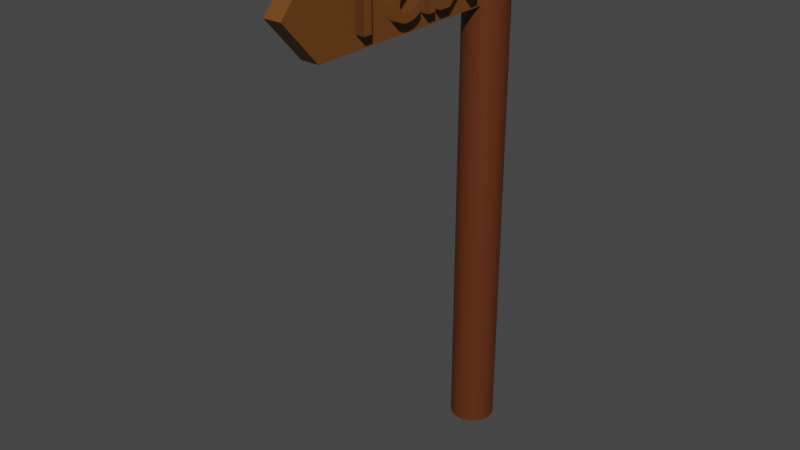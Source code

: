 # Source: untitled.blend  (saved by Blender 3.0.42; exported with 4.5.12 LTS)
import bpy
from mathutils import Matrix  # noqa: F401  (used for matrix-valued properties, if any)

bpy.ops.wm.read_factory_settings(use_empty=True)
scene = bpy.context.scene
scene.name = 'Scene'

# ---- collections
col_collection = bpy.data.collections.new('Collection'); scene.collection.children.link(col_collection)

# ---- materials (node trees are filled in below, after node groups)
mat_material_003 = bpy.data.materials.new('Material.003')
mat_material_003.use_transparent_shadow = False
mat_material_002 = bpy.data.materials.new('Material.002')
mat_material_002.use_transparent_shadow = False

# ---- material node trees
mat_material_003.use_nodes = True; mat_material_003.node_tree.nodes.clear()
_N = mat_material_003.node_tree.nodes; _L = mat_material_003.node_tree.links
n0 = _N.new('ShaderNodeBsdfPrincipled'); n0.name = 'Principled BSDF'; n0.location = (10, 300)
n0.distribution = 'GGX'
n0.subsurface_method = 'RANDOM_WALK_SKIN'
n0.inputs[0].default_value = (0.1107, 0.02608, 0.005404, 1.0)
n0.inputs[3].default_value = 1.45
n0.inputs[27].default_value = (0.0, 0.0, 0.0, 1.0)
n0.inputs[28].default_value = 1.0
n1 = _N.new('ShaderNodeOutputMaterial'); n1.name = 'Material Output'; n1.location = (300, 300)
_L.new(n0.outputs[0], n1.inputs[0])
n1.is_active_output = True
mat_material_002.use_nodes = True; mat_material_002.node_tree.nodes.clear()
_N = mat_material_002.node_tree.nodes; _L = mat_material_002.node_tree.links
n0 = _N.new('ShaderNodeBsdfPrincipled'); n0.name = 'Principled BSDF'; n0.location = (10, 300)
n0.distribution = 'GGX'
n0.subsurface_method = 'RANDOM_WALK_SKIN'
n0.inputs[0].default_value = (0.1626, 0.05741, 0.009385, 1.0)
n0.inputs[3].default_value = 1.45
n0.inputs[27].default_value = (0.0, 0.0, 0.0, 1.0)
n0.inputs[28].default_value = 1.0
n1 = _N.new('ShaderNodeOutputMaterial'); n1.name = 'Material Output'; n1.location = (300, 300)
_L.new(n0.outputs[0], n1.inputs[0])
n1.is_active_output = True

# ---- world
world_world = bpy.data.worlds.new('World'); scene.world = world_world
world_world.use_nodes = True; world_world.node_tree.nodes.clear()
_N = world_world.node_tree.nodes; _L = world_world.node_tree.links
n0 = _N.new('ShaderNodeOutputWorld'); n0.name = 'World Output'; n0.location = (300, 300)
n1 = _N.new('ShaderNodeBackground'); n1.name = 'Background'; n1.location = (10, 300)
n1.inputs[0].default_value = (0.05088, 0.05088, 0.05088, 1.0)
_L.new(n1.outputs[0], n0.inputs[0])
n0.is_active_output = True
world_world.color = (0.05088, 0.05088, 0.05088)
world_world.use_sun_shadow = False
world_world.sun_shadow_jitter_overblur = 0.0

# ---- meshes
me_cylinder = bpy.data.meshes.new('Cylinder')
me_cylinder.from_pydata([(0.0, 1.0, -1.0), (0.0, 1.0, 1.0), (0.1951, 0.9808, -1.0), (0.1951, 0.9808, 1.0), (0.3827, 0.9239, -1.0), (0.3827, 0.9239, 1.0), (0.5556, 0.8315, -1.0), (0.5556, 0.8315, 1.0), (0.7071, 0.7071, -1.0), (0.7071, 0.7071, 1.0), (0.8315, 0.5556, -1.0), (0.8315, 0.5556, 1.0), (0.9239, 0.3827, -1.0), (0.9239, 0.3827, 1.0), (0.9808, 0.1951, -1.0), (0.9808, 0.1951, 1.0), (1.0, -4.371e-08, -1.0), (1.0, -4.371e-08, 1.0), (0.9808, -0.1951, -1.0), (0.9808, -0.1951, 1.0), (0.9239, -0.3827, -1.0), (0.9239, -0.3827, 1.0), (0.8315, -0.5556, -1.0), (0.8315, -0.5556, 1.0), (0.7071, -0.7071, -1.0), (0.7071, -0.7071, 1.0), (0.5556, -0.8315, -1.0), (0.5556, -0.8315, 1.0), (0.3827, -0.9239, -1.0), (0.3827, -0.9239, 1.0), (0.1951, -0.9808, -1.0), (0.1951, -0.9808, 1.0), (-8.742e-08, -1.0, -1.0), (-8.742e-08, -1.0, 1.0), (-0.1951, -0.9808, -1.0), (-0.1951, -0.9808, 1.0), (-0.3827, -0.9239, -1.0), (-0.3827, -0.9239, 1.0), (-0.5556, -0.8315, -1.0), (-0.5556, -0.8315, 1.0), (-0.7071, -0.7071, -1.0), (-0.7071, -0.7071, 1.0), (-0.8315, -0.5556, -1.0), (-0.8315, -0.5556, 1.0), (-0.9239, -0.3827, -1.0), (-0.9239, -0.3827, 1.0), (-0.9808, -0.1951, -1.0), (-0.9808, -0.1951, 1.0), (-1.0, 1.192e-08, -1.0), (-1.0, 1.192e-08, 1.0), (-0.9808, 0.1951, -1.0), (-0.9808, 0.1951, 1.0), (-0.9239, 0.3827, -1.0), (-0.9239, 0.3827, 1.0), (-0.8315, 0.5556, -1.0), (-0.8315, 0.5556, 1.0), (-0.7071, 0.7071, -1.0), (-0.7071, 0.7071, 1.0), (-0.5556, 0.8315, -1.0), (-0.5556, 0.8315, 1.0), (-0.3827, 0.9239, -1.0), (-0.3827, 0.9239, 1.0), (-0.1951, 0.9808, -1.0), (-0.1951, 0.9808, 1.0)], [], [(0, 1, 3, 2), (2, 3, 5, 4), (4, 5, 7, 6), (6, 7, 9, 8), (8, 9, 11, 10), (10, 11, 13, 12), (12, 13, 15, 14), (14, 15, 17, 16), (16, 17, 19, 18), (18, 19, 21, 20), (20, 21, 23, 22), (22, 23, 25, 24), (24, 25, 27, 26), (26, 27, 29, 28), (28, 29, 31, 30), (30, 31, 33, 32), (32, 33, 35, 34), (34, 35, 37, 36), (36, 37, 39, 38), (38, 39, 41, 40), (40, 41, 43, 42), (42, 43, 45, 44), (44, 45, 47, 46), (46, 47, 49, 48), (48, 49, 51, 50), (50, 51, 53, 52), (52, 53, 55, 54), (54, 55, 57, 56), (56, 57, 59, 58), (58, 59, 61, 60), (3, 1, 63, 61, 59, 57, 55, 53, 51, 49, 47, 45, 43, 41, 39, 37, 35, 33, 31, 29, 27, 25, 23, 21, 19, 17, 15, 13, 11, 9, 7, 5), (60, 61, 63, 62), (62, 63, 1, 0), (0, 2, 4, 6, 8, 10, 12, 14, 16, 18, 20, 22, 24, 26, 28, 30, 32, 34, 36, 38, 40, 42, 44, 46, 48, 50, 52, 54, 56, 58, 60, 62)])
_uv = me_cylinder.uv_layers.new(name='UVMap')
_uv.uv.foreach_set('vector', [1.0, 0.5, 1.0, 1.0, 0.9688, 1.0, 0.9688, 0.5, 0.9688, 0.5, 0.9688, 1.0, 0.9375, 1.0, 0.9375, 0.5, 0.9375, 0.5, 0.9375, 1.0, 0.9062, 1.0, 0.9062, 0.5, 0.9062, 0.5, 0.9062, 1.0, 0.875, 1.0, 0.875, 0.5, 0.875, 0.5, 0.875, 1.0, 0.8438, 1.0, 0.8438, 0.5, 0.8438, 0.5, 0.8438, 1.0, 0.8125, 1.0, 0.8125, 0.5, 0.8125, 0.5, 0.8125, 1.0, 0.7812, 1.0, 0.7812, 0.5, 0.7812, 0.5, 0.7812, 1.0, 0.75, 1.0, 0.75, 0.5, 0.75, 0.5, 0.75, 1.0, 0.7188, 1.0, 0.7188, 0.5, 0.7188, 0.5, 0.7188, 1.0, 0.6875, 1.0, 0.6875, 0.5, 0.6875, 0.5, 0.6875, 1.0, 0.6562, 1.0, 0.6562, 0.5, 0.6562, 0.5, 0.6562, 1.0, 0.625, 1.0, 0.625, 0.5, 0.625, 0.5, 0.625, 1.0, 0.5938, 1.0, 0.5938, 0.5, 0.5938, 0.5, 0.5938, 1.0, 0.5625, 1.0, 0.5625, 0.5, 0.5625, 0.5, 0.5625, 1.0, 0.5312, 1.0, 0.5312, 0.5, 0.5312, 0.5, 0.5312, 1.0, 0.5, 1.0, 0.5, 0.5, 0.5, 0.5, 0.5, 1.0, 0.4688, 1.0, 0.4688, 0.5, 0.4688, 0.5, 0.4688, 1.0, 0.4375, 1.0, 0.4375, 0.5, 0.4375, 0.5, 0.4375, 1.0, 0.4062, 1.0, 0.4062, 0.5, 0.4062, 0.5, 0.4062, 1.0, 0.375, 1.0, 0.375, 0.5, 0.375, 0.5, 0.375, 1.0, 0.3438, 1.0, 0.3438, 0.5, 0.3438, 0.5, 0.3438, 1.0, 0.3125, 1.0, 0.3125, 0.5, 0.3125, 0.5, 0.3125, 1.0, 0.2812, 1.0, 0.2812, 0.5, 0.2812, 0.5, 0.2812, 1.0, 0.25, 1.0, 0.25, 0.5, 0.25, 0.5, 0.25, 1.0, 0.2188, 1.0, 0.2188, 0.5, 0.2188, 0.5, 0.2188, 1.0, 0.1875, 1.0, 0.1875, 0.5, 0.1875, 0.5, 0.1875, 1.0, 0.1562, 1.0, 0.1562, 0.5, 0.1562, 0.5, 0.1562, 1.0, 0.125, 1.0, 0.125, 0.5, 0.125, 0.5, 0.125, 1.0, 0.09375, 1.0, 0.09375, 0.5, 0.09375, 0.5, 0.09375, 1.0, 0.0625, 1.0, 0.0625, 0.5, 0.2968, 0.4854, 0.25, 0.49, 0.2032, 0.4854, 0.1582, 0.4717, 0.1167, 0.4496, 0.08029, 0.4197, 0.05045, 0.3833, 0.02827, 0.3418, 0.01461, 0.2968, 0.01, 0.25, 0.01461, 0.2032, 0.02827, 0.1582, 0.05045, 0.1167, 0.08029, 0.08029, 0.1167, 0.05045, 0.1582, 0.02827, 0.2032, 0.01461, 0.25, 0.01, 0.2968, 0.01461, 0.3418, 0.02827, 0.3833, 0.05045, 0.4197, 0.08029, 0.4496, 0.1167, 0.4717, 0.1582, 0.4854, 0.2032, 0.49, 0.25, 0.4854, 0.2968, 0.4717, 0.3418, 0.4496, 0.3833, 0.4197, 0.4197, 0.3833, 0.4496, 0.3418, 0.4717, 0.0625, 0.5, 0.0625, 1.0, 0.03125, 1.0, 0.03125, 0.5, 0.03125, 0.5, 0.03125, 1.0, 0.0, 1.0, 0.0, 0.5, 0.75, 0.49, 0.7968, 0.4854, 0.8418, 0.4717, 0.8833, 0.4496, 0.9197, 0.4197, 0.9496, 0.3833, 0.9717, 0.3418, 0.9854, 0.2968, 0.99, 0.25, 0.9854, 0.2032, 0.9717, 0.1582, 0.9496, 0.1167, 0.9197, 0.08029, 0.8833, 0.05045, 0.8418, 0.02827, 0.7968, 0.01461, 0.75, 0.01, 0.7032, 0.01461, 0.6582, 0.02827, 0.6167, 0.05045, 0.5803, 0.08029, 0.5504, 0.1167, 0.5283, 0.1582, 0.5146, 0.2032, 0.51, 0.25, 0.5146, 0.2968, 0.5283, 0.3418, 0.5504, 0.3833, 0.5803, 0.4197, 0.6167, 0.4496, 0.6582, 0.4717, 0.7032, 0.4854])
me_cylinder.materials.append(mat_material_003)
me_cylinder.use_remesh_fix_poles = True
me_cylinder.use_remesh_preserve_attributes = False
me_cylinder.update()
me_cube_001 = bpy.data.meshes.new('Cube.001')
me_cube_001.from_pydata([(-1.909, -0.3767, 0.488), (-1.0, 1.0, -1.0), (-1.909, -0.3767, -0.7), (-1.0, 1.0, 1.0), (1.0, 1.0, -1.0), (-1.909, -0.3113, -0.7), (1.0, 1.0, 1.0), (-1.909, -0.3113, 0.488), (-1.909, -0.154, 0.488), (-1.0, -0.6358, 1.0), (-1.909, -0.154, 0.664), (1.0, -0.6358, 1.0), (-1.909, -0.534, 0.664), (-1.0, -0.9608, -0.08333), (-1.909, -0.534, 0.488), (-1.0, -0.6858, -1.0), (-1.909, -0.0937, 0.3899), (1.0, -0.9608, -0.08333), (1.0, -0.6858, -1.0), (-1.909, -0.08414, 0.4127), (-1.909, -0.07467, 0.4326), (-1.909, -0.06531, 0.4497), (-1.909, -0.05608, 0.4642), (-1.909, -0.047, 0.4763), (-1.909, -0.03809, 0.486), (-1.909, -0.02936, 0.4936), (-1.909, -0.02083, 0.4993), (-1.909, -0.01253, 0.5031), (-1.909, -0.004469, 0.5053), (-1.909, 0.003333, 0.506), (-1.909, 0.01357, 0.5046), (-1.909, 0.02325, 0.5007), (-1.909, 0.0323, 0.4942), (-1.909, 0.04067, 0.4853), (-1.909, 0.04828, 0.4742), (-1.909, 0.05508, 0.461), (-1.909, 0.06101, 0.4458), (-1.909, 0.066, 0.4287), (-1.909, 0.06999, 0.4098), (-1.909, 0.07292, 0.3893), (-1.909, 0.07472, 0.3674), (-1.909, 0.07533, 0.344), (-1.909, 0.07146, 0.2836), (-1.909, 0.06077, 0.2319), (-1.909, 0.0446, 0.1864), (-1.909, 0.02435, 0.1446), (-1.909, 0.001356, 0.1041), (-1.909, -0.023, 0.0625), (-1.909, -0.04736, 0.0173), (-1.909, -0.07035, -0.03393), (-1.909, -0.0906, -0.09362), (-1.909, -0.1068, -0.1642), (-1.909, -0.1175, -0.2482), (-1.909, -0.1213, -0.348), (-1.909, -0.1202, -0.4002), (-1.909, -0.117, -0.4497), (-1.909, -0.1118, -0.4961), (-1.909, -0.1046, -0.539), (-1.909, -0.09572, -0.5782), (-1.909, -0.08517, -0.6132), (-1.909, -0.07309, -0.6438), (-1.909, -0.05961, -0.6696), (-1.909, -0.04483, -0.6903), (-1.909, -0.0289, -0.7055), (-1.909, -0.01191, -0.7148), (-1.909, 0.006, -0.718), (-1.909, 0.01814, -0.7172), (-1.909, 0.02992, -0.7146), (-1.909, 0.04136, -0.7104), (-1.909, 0.05249, -0.7044), (-1.909, 0.06334, -0.6967), (-1.909, 0.07392, -0.6872), (-1.909, 0.08426, -0.676), (-1.909, 0.0944, -0.6629), (-1.909, 0.1043, -0.648), (-1.909, 0.1141, -0.6312), (-1.909, 0.1238, -0.6125), (-1.909, 0.1333, -0.592), (-1.909, 0.1333, -0.344), (-1.909, 0.1248, -0.3748), (-1.909, 0.116, -0.4031), (-1.909, 0.1068, -0.4289), (-1.909, 0.09733, -0.4522), (-1.909, 0.08759, -0.4729), (-1.909, 0.07758, -0.491), (-1.909, 0.06734, -0.5064), (-1.909, 0.05689, -0.5191), (-1.909, 0.04624, -0.5291), (-1.909, 0.03542, -0.5362), (-1.909, 0.02444, -0.5405), (-1.909, 0.01333, -0.542), (-1.909, 0.001234, -0.5401), (-1.909, -0.009741, -0.5345), (-1.909, -0.0196, -0.5258), (-1.909, -0.02837, -0.5143), (-1.909, -0.03605, -0.5004), (-1.909, -0.04267, -0.4845), (-1.909, -0.04822, -0.467), (-1.909, -0.05274, -0.4484), (-1.909, -0.05623, -0.4289), (-1.909, -0.0587, -0.4091), (-1.909, -0.06018, -0.3893), (-1.909, -0.06067, -0.37), (-1.909, -0.0568, -0.3044), (-1.909, -0.0461, -0.2471), (-1.909, -0.02994, -0.1961), (-1.909, -0.009679, -0.1494), (-1.909, 0.01331, -0.1049), (-1.909, 0.03767, -0.0605), (-1.909, 0.06202, -0.0142), (-1.909, 0.08501, 0.03607), (-1.909, 0.1053, 0.09238), (-1.909, 0.1214, 0.1568), (-1.909, 0.1321, 0.2313), (-1.909, 0.136, 0.318), (-1.909, 0.1349, 0.3718), (-1.909, 0.1316, 0.422), (-1.909, 0.1262, 0.4685), (-1.909, 0.1187, 0.511), (-1.909, 0.1094, 0.5493), (-1.909, 0.09825, 0.5833), (-1.909, 0.08536, 0.6125), (-1.909, 0.07081, 0.637), (-1.909, 0.05472, 0.6563), (-1.909, 0.03716, 0.6705), (-1.909, 0.01822, 0.6791), (-1.909, -0.002, 0.682), (-1.909, -0.01067, 0.6813), (-1.909, -0.01932, 0.6793), (-1.909, -0.02796, 0.676), (-1.909, -0.03657, 0.6713), (-1.909, -0.04514, 0.6653), (-1.909, -0.05367, 0.658), (-1.909, -0.06214, 0.6493), (-1.909, -0.07054, 0.6393), (-1.909, -0.07888, 0.628), (-1.909, -0.08712, 0.6153), (-1.909, -0.09528, 0.6013), (-1.909, -0.1033, 0.586), (-1.909, -0.1033, 0.364), (-1.909, 0.2787, -0.7), (-1.909, 0.2787, 0.664), (-1.909, 0.2133, 0.664), (-1.909, 0.2133, -0.7), (-1.909, 0.42, -0.7), (-1.909, 0.6513, -0.026), (-1.909, 0.6513, -0.7), (-1.909, 0.7167, -0.7), (-1.909, 0.7167, 0.664), (-1.909, 0.6513, 0.664), (-1.909, 0.6513, 0.04), (-1.909, 0.46, 0.664), (-1.909, 0.3787, 0.664), (-1.909, 0.5767, 0.018), (-1.909, 0.33, -0.7), (2.031, -0.3767, 0.488), (2.031, -0.3767, -0.7), (2.031, -0.3113, -0.7), (2.031, -0.3113, 0.488), (2.031, -0.154, 0.488), (2.031, -0.154, 0.664), (2.031, -0.534, 0.664), (2.031, -0.534, 0.488), (2.031, -0.0937, 0.3899), (2.031, -0.08414, 0.4127), (2.031, -0.07467, 0.4326), (2.031, -0.06531, 0.4497), (2.031, -0.05608, 0.4642), (2.031, -0.047, 0.4763), (2.031, -0.03809, 0.486), (2.031, -0.02936, 0.4936), (2.031, -0.02083, 0.4993), (2.031, -0.01253, 0.5031), (2.031, -0.004469, 0.5053), (2.031, 0.003333, 0.506), (2.031, 0.01357, 0.5046), (2.031, 0.02325, 0.5007), (2.031, 0.0323, 0.4942), (2.031, 0.04067, 0.4853), (2.031, 0.04828, 0.4742), (2.031, 0.05508, 0.461), (2.031, 0.06101, 0.4458), (2.031, 0.066, 0.4287), (2.031, 0.06999, 0.4098), (2.031, 0.07292, 0.3893), (2.031, 0.07472, 0.3674), (2.031, 0.07533, 0.344), (2.031, 0.07146, 0.2836), (2.031, 0.06077, 0.2319), (2.031, 0.0446, 0.1864), (2.031, 0.02435, 0.1446), (2.031, 0.001356, 0.1041), (2.031, -0.023, 0.0625), (2.031, -0.04736, 0.0173), (2.031, -0.07035, -0.03393), (2.031, -0.0906, -0.09362), (2.031, -0.1068, -0.1642), (2.031, -0.1175, -0.2482), (2.031, -0.1213, -0.348), (2.031, -0.1202, -0.4002), (2.031, -0.117, -0.4497), (2.031, -0.1118, -0.4961), (2.031, -0.1046, -0.539), (2.031, -0.09572, -0.5782), (2.031, -0.08517, -0.6132), (2.031, -0.07309, -0.6438), (2.031, -0.05961, -0.6696), (2.031, -0.04483, -0.6903), (2.031, -0.0289, -0.7055), (2.031, -0.01191, -0.7148), (2.031, 0.006, -0.718), (2.031, 0.01814, -0.7172), (2.031, 0.02992, -0.7146), (2.031, 0.04136, -0.7104), (2.031, 0.05249, -0.7044), (2.031, 0.06334, -0.6967), (2.031, 0.07392, -0.6872), (2.031, 0.08426, -0.676), (2.031, 0.0944, -0.6629), (2.031, 0.1043, -0.648), (2.031, 0.1141, -0.6312), (2.031, 0.1238, -0.6125), (2.031, 0.1333, -0.592), (2.031, 0.1333, -0.344), (2.031, 0.1248, -0.3748), (2.031, 0.116, -0.4031), (2.031, 0.1068, -0.4289), (2.031, 0.09733, -0.4522), (2.031, 0.08759, -0.4729), (2.031, 0.07758, -0.491), (2.031, 0.06734, -0.5064), (2.031, 0.05689, -0.5191), (2.031, 0.04624, -0.5291), (2.031, 0.03542, -0.5362), (2.031, 0.02444, -0.5405), (2.031, 0.01333, -0.542), (2.031, 0.001234, -0.5401), (2.031, -0.009741, -0.5345), (2.031, -0.0196, -0.5258), (2.031, -0.02837, -0.5143), (2.031, -0.03605, -0.5004), (2.031, -0.04267, -0.4845), (2.031, -0.04822, -0.467), (2.031, -0.05274, -0.4484), (2.031, -0.05623, -0.4289), (2.031, -0.0587, -0.4091), (2.031, -0.06018, -0.3893), (2.031, -0.06067, -0.37), (2.031, -0.0568, -0.3044), (2.031, -0.0461, -0.2471), (2.031, -0.02994, -0.1961), (2.031, -0.009679, -0.1494), (2.031, 0.01331, -0.1049), (2.031, 0.03767, -0.0605), (2.031, 0.06202, -0.0142), (2.031, 0.08501, 0.03607), (2.031, 0.1053, 0.09238), (2.031, 0.1214, 0.1568), (2.031, 0.1321, 0.2313), (2.031, 0.136, 0.318), (2.031, 0.1349, 0.3718), (2.031, 0.1316, 0.422), (2.031, 0.1262, 0.4685), (2.031, 0.1187, 0.511), (2.031, 0.1094, 0.5493), (2.031, 0.09825, 0.5833), (2.031, 0.08536, 0.6125), (2.031, 0.07081, 0.637), (2.031, 0.05472, 0.6563), (2.031, 0.03716, 0.6705), (2.031, 0.01822, 0.6791), (2.031, -0.002, 0.682), (2.031, -0.01067, 0.6813), (2.031, -0.01932, 0.6793), (2.031, -0.02796, 0.676), (2.031, -0.03657, 0.6713), (2.031, -0.04514, 0.6653), (2.031, -0.05367, 0.658), (2.031, -0.06214, 0.6493), (2.031, -0.07054, 0.6393), (2.031, -0.07888, 0.628), (2.031, -0.08712, 0.6153), (2.031, -0.09528, 0.6013), (2.031, -0.1033, 0.586), (2.031, -0.1033, 0.364), (2.031, 0.2787, -0.7), (2.031, 0.2787, 0.664), (2.031, 0.2133, 0.664), (2.031, 0.2133, -0.7), (2.031, 0.42, -0.7), (2.031, 0.6513, -0.026), (2.031, 0.6513, -0.7), (2.031, 0.7167, -0.7), (2.031, 0.7167, 0.664), (2.031, 0.6513, 0.664), (2.031, 0.6513, 0.04), (2.031, 0.46, 0.664), (2.031, 0.3787, 0.664), (2.031, 0.5767, 0.018), (2.031, 0.33, -0.7), (1.0, 0.6513, -0.026), (1.0, 0.1238, -0.6125), (1.0, 0.1321, 0.2313), (1.0, 0.07292, 0.3893), (1.0, 0.1333, -0.344), (1.0, 0.1349, 0.3718), (1.0, 0.07533, 0.344), (1.0, 0.42, -0.7), (1.0, 0.1333, -0.592), (1.0, 0.136, 0.318), (1.0, 0.07472, 0.3674), (1.0, 0.6513, -0.7), (1.0, 0.1248, -0.3748), (1.0, 0.07146, 0.2836), (1.0, 0.1316, 0.422), (1.0, 0.7167, -0.7), (1.0, 0.116, -0.4031), (1.0, 0.06077, 0.2319), (1.0, 0.1262, 0.4685), (1.0, 0.7167, 0.664), (1.0, 0.1068, -0.4289), (1.0, 0.0446, 0.1864), (1.0, 0.1187, 0.511), (1.0, 0.09733, -0.4522), (1.0, 0.6513, 0.664), (1.0, 0.02435, 0.1446), (1.0, 0.1094, 0.5493), (1.0, 0.08759, -0.4729), (1.0, 0.6513, 0.04), (1.0, 0.09825, 0.5833), (1.0, 0.001356, 0.1041), (1.0, 0.46, 0.664), (1.0, 0.07758, -0.491), (1.0, 0.08536, 0.6125), (1.0, -0.023, 0.0625), (1.0, 0.3787, 0.664), (1.0, 0.06734, -0.5064), (1.0, 0.07081, 0.637), (1.0, -0.04736, 0.0173), (1.0, 0.5767, 0.018), (1.0, 0.05689, -0.5191), (1.0, 0.05472, 0.6563), (1.0, -0.07035, -0.03393), (1.0, 0.04624, -0.5291), (1.0, 0.33, -0.7), (1.0, 0.03716, 0.6705), (1.0, -0.0906, -0.09362), (1.0, 0.03542, -0.5362), (1.0, 0.01822, 0.6791), (1.0, -0.1068, -0.1642), (1.0, 0.02444, -0.5405), (1.0, -0.1175, -0.2482), (1.0, -0.002, 0.682), (1.0, 0.2787, 0.664), (1.0, 0.01333, -0.542), (1.0, 0.2787, -0.7), (1.0, -0.1213, -0.348), (1.0, -0.01067, 0.6813), (1.0, 0.2133, 0.664), (1.0, 0.001234, -0.5401), (1.0, -0.1202, -0.4002), (1.0, -0.01932, 0.6793), (1.0, 0.2133, -0.7), (1.0, -0.009741, -0.5345), (1.0, -0.117, -0.4497), (1.0, -0.02796, 0.676), (1.0, -0.0196, -0.5258), (1.0, -0.1118, -0.4961), (1.0, -0.03657, 0.6713), (1.0, -0.08414, 0.4127), (1.0, -0.02837, -0.5143), (1.0, -0.1046, -0.539), (1.0, -0.04514, 0.6653), (1.0, -0.0937, 0.3899), (1.0, -0.07467, 0.4326), (1.0, -0.03605, -0.5004), (1.0, -0.09572, -0.5782), (1.0, -0.05367, 0.658), (1.0, -0.06531, 0.4497), (1.0, -0.04267, -0.4845), (1.0, -0.08517, -0.6132), (1.0, -0.06214, 0.6493), (1.0, -0.05608, 0.4642), (1.0, -0.04822, -0.467), (1.0, -0.07309, -0.6438), (1.0, -0.07054, 0.6393), (1.0, -0.047, 0.4763), (1.0, -0.05274, -0.4484), (1.0, -0.05961, -0.6696), (1.0, -0.07888, 0.628), (1.0, -0.03809, 0.486), (1.0, -0.05623, -0.4289), (1.0, -0.04483, -0.6903), (1.0, -0.08712, 0.6153), (1.0, -0.02936, 0.4936), (1.0, -0.0587, -0.4091), (1.0, -0.0289, -0.7055), (1.0, -0.09528, 0.6013), (1.0, -0.02083, 0.4993), (1.0, -0.06018, -0.3893), (1.0, -0.01191, -0.7148), (1.0, -0.1033, 0.586), (1.0, -0.01253, 0.5031), (1.0, -0.06067, -0.37), (1.0, 0.006, -0.718), (1.0, -0.1033, 0.364), (1.0, -0.004469, 0.5053), (1.0, -0.0568, -0.3044), (1.0, 0.01814, -0.7172), (1.0, 0.003333, 0.506), (1.0, -0.0461, -0.2471), (1.0, 0.02992, -0.7146), (1.0, -0.3767, -0.7), (1.0, 0.01357, 0.5046), (1.0, -0.3767, 0.488), (1.0, -0.02994, -0.1961), (1.0, 0.04136, -0.7104), (1.0, -0.3113, -0.7), (1.0, 0.02325, 0.5007), (1.0, -0.009679, -0.1494), (1.0, 0.05249, -0.7044), (1.0, -0.3113, 0.488), (1.0, 0.01331, -0.1049), (1.0, 0.06334, -0.6967), (1.0, 0.0323, 0.4942), (1.0, -0.154, 0.488), (1.0, 0.07392, -0.6872), (1.0, 0.03767, -0.0605), (1.0, 0.04067, 0.4853), (1.0, -0.154, 0.664), (1.0, 0.08426, -0.676), (1.0, 0.06202, -0.0142), (1.0, 0.04828, 0.4742), (1.0, -0.534, 0.664), (1.0, 0.0944, -0.6629), (1.0, 0.08501, 0.03607), (1.0, 0.05508, 0.461), (1.0, 0.1043, -0.648), (1.0, 0.1053, 0.09238), (1.0, -0.534, 0.488), (1.0, 0.06101, 0.4458), (1.0, 0.1141, -0.6312), (1.0, 0.1214, 0.1568), (1.0, 0.066, 0.4287), (1.0, 0.06999, 0.4098), (-1.0, -0.0196, -0.5258), (-1.0, -0.04736, 0.0173), (-1.0, -0.1033, 0.586), (-1.0, -0.02837, -0.5143), (-1.0, -0.1033, 0.364), (-1.0, -0.07035, -0.03393), (-1.0, -0.0937, 0.3899), (-1.0, -0.0906, -0.09362), (-1.0, -0.03605, -0.5004), (-1.0, -0.3767, 0.488), (-1.0, -0.3767, -0.7), (-1.0, -0.1068, -0.1642), (-1.0, -0.04267, -0.4845), (-1.0, -0.1175, -0.2482), (-1.0, -0.3113, -0.7), (-1.0, -0.04822, -0.467), (-1.0, -0.3113, 0.488), (-1.0, -0.1213, -0.348), (-1.0, -0.05274, -0.4484), (-1.0, -0.1202, -0.4002), (-1.0, -0.154, 0.488), (-1.0, -0.05623, -0.4289), (-1.0, -0.117, -0.4497), (-1.0, -0.154, 0.664), (-1.0, -0.0587, -0.4091), (-1.0, -0.1118, -0.4961), (-1.0, -0.534, 0.664), (-1.0, -0.06018, -0.3893), (-1.0, -0.1046, -0.539), (-1.0, -0.06067, -0.37), (-1.0, -0.534, 0.488), (-1.0, -0.09572, -0.5782), (-1.0, -0.0568, -0.3044), (-1.0, -0.08517, -0.6132), (-1.0, -0.0461, -0.2471), (-1.0, -0.07309, -0.6438), (-1.0, -0.02994, -0.1961), (-1.0, -0.05961, -0.6696), (-1.0, -0.009679, -0.1494), (-1.0, -0.04483, -0.6903), (-1.0, 0.01331, -0.1049), (-1.0, -0.0289, -0.7055), (-1.0, 0.03767, -0.0605), (-1.0, -0.01191, -0.7148), (-1.0, 0.06202, -0.0142), (-1.0, 0.006, -0.718), (-1.0, 0.08501, 0.03607), (-1.0, 0.01814, -0.7172), (-1.0, 0.1053, 0.09238), (-1.0, 0.1214, 0.1568), (-1.0, 0.02992, -0.7146), (-1.0, -0.047, 0.4763), (-1.0, 0.1349, 0.3718), (-1.0, 0.04136, -0.7104), (-1.0, -0.09528, 0.6013), (-1.0, -0.08712, 0.6153), (-1.0, -0.05367, 0.658), (-1.0, -0.07888, 0.628), (-1.0, -0.07054, 0.6393), (-1.0, -0.06214, 0.6493), (-1.0, -0.04514, 0.6653), (-1.0, -0.02936, 0.4936), (-1.0, -0.03657, 0.6713), (-1.0, -0.004469, 0.5053), (-1.0, -0.01253, 0.5031), (-1.0, -0.01932, 0.6793), (-1.0, -0.02083, 0.4993), (-1.0, 0.1316, 0.422), (-1.0, -0.02796, 0.676), (-1.0, 0.01357, 0.5046), (-1.0, -0.002, 0.682), (-1.0, 0.1321, 0.2313), (-1.0, 0.0323, 0.4942), (-1.0, 0.04067, 0.4853), (-1.0, 0.02325, 0.5007), (-1.0, 0.01822, 0.6791), (-1.0, 0.003333, 0.506), (-1.0, -0.01067, 0.6813), (-1.0, 0.0446, 0.1864), (-1.0, -0.03809, 0.486), (-1.0, 0.05249, -0.7044), (-1.0, 0.1262, 0.4685), (-1.0, 0.136, 0.318), (-1.0, 0.05472, 0.6563), (-1.0, 0.05508, 0.461), (-1.0, 0.1187, 0.511), (-1.0, 0.04828, 0.4742), (-1.0, 0.2787, 0.664), (-1.0, 0.3787, 0.664), (-1.0, 0.2133, 0.664), (-1.0, 0.5767, 0.018), (-1.0, 0.46, 0.664), (-1.0, 0.6513, 0.664), (-1.0, 0.7167, 0.664), (-1.0, 0.6513, -0.026), (-1.0, 0.6513, 0.04), (-1.0, 0.06334, -0.6967), (-1.0, 0.06077, 0.2319), (-1.0, 0.07146, 0.2836), (-1.0, 0.07533, 0.344), (-1.0, 0.07472, 0.3674), (-1.0, 0.07292, 0.3893), (-1.0, 0.06999, 0.4098), (-1.0, 0.066, 0.4287), (-1.0, 0.06101, 0.4458), (-1.0, 0.1094, 0.5493), (-1.0, 0.09825, 0.5833), (-1.0, 0.07392, -0.6872), (-1.0, 0.08536, 0.6125), (-1.0, 0.07081, 0.637), (-1.0, -0.08414, 0.4127), (-1.0, -0.07467, 0.4326), (-1.0, -0.06531, 0.4497), (-1.0, -0.05608, 0.4642), (-1.0, 0.08426, -0.676), (-1.0, 0.03716, 0.6705), (-1.0, 0.0944, -0.6629), (-1.0, 0.1043, -0.648), (-1.0, 0.1141, -0.6312), (-1.0, 0.1238, -0.6125), (-1.0, 0.1333, -0.592), (-1.0, 0.1068, -0.4289), (1.0, 0.1323, -0.5943), (-1.0, 0.09733, -0.4522), (-1.0, 0.1333, -0.344), (-1.0, 0.08759, -0.4729), (-1.0, 0.1248, -0.3748), (-1.0, 0.07758, -0.491), (-1.0, 0.116, -0.4031), (-1.0, 0.06734, -0.5064), (-1.0, 0.05689, -0.5191), (-1.0, 0.04624, -0.5291), (-1.0, 0.03542, -0.5362), (-1.0, 0.02444, -0.5405), (-1.0, 0.01333, -0.542), (-1.0, 0.001234, -0.5401), (-1.0, -0.009741, -0.5345), (-1.0, 0.02435, 0.1446), (-1.0, 0.2787, -0.7), (-1.0, 0.001356, 0.1041), (-1.0, -0.023, 0.0625), (-1.0, 0.2133, -0.7), (1.0, 0.2133, -0.6322), (-1.0, 0.42, -0.7), (-1.0, 0.6513, -0.7), (-1.0, 0.7167, -0.7), (-1.0, 0.33, -0.7)], [], [(521, 514, 519, 517, 518, 531, 529, 549, 548, 547, 546, 545, 544, 543, 542, 523, 582, 584, 585, 446, 450, 452, 456, 458, 462, 464, 467, 470, 473, 476, 478, 480, 482, 484, 486, 488, 490, 492, 495, 498, 525, 541, 552, 559, 561, 562, 563, 586, 583, 591, 588, 539, 589, 590, 1, 15, 13, 9, 471, 475, 454, 455, 459, 461, 465, 468, 500, 499, 447, 449, 451, 555, 556, 557, 558, 496, 524, 506, 511, 509, 508), (445, 448, 453, 457, 460, 463, 466, 469, 472, 474, 477, 479, 481, 483, 485, 487, 489, 491, 493, 494, 516, 527, 497, 512, 526, 530, 550, 551, 553, 554, 528, 560, 520, 515, 522, 510, 513, 507, 505, 501, 504, 503, 502, 500, 468, 471, 9, 3, 1, 590, 538, 537, 540, 536, 533, 535, 591, 583, 532, 534, 586, 563, 564, 565, 569, 571, 573, 566, 568, 570, 572, 574, 575, 576, 577, 578, 579, 580, 581), (1, 3, 6, 4), (413, 409, 406, 402, 398, 394, 390, 386, 382, 378, 374, 369, 373, 405, 401, 397, 393, 429, 425, 421, 417, 412, 414, 439, 433, 11, 17, 18, 4, 315, 311, 300, 307, 344, 355, 362, 587, 567, 301, 441, 437, 434, 430, 426, 423, 420, 416, 411, 408, 404, 400, 396, 392, 388, 384, 380, 376, 371, 367, 364, 360, 356, 351, 349, 346, 342, 338, 334, 330, 325, 321, 317, 313, 306, 310, 303, 444, 443, 440, 436, 432, 428, 424, 418), (350, 347, 343, 340, 336, 332, 327, 323, 320, 316, 312, 304, 308, 567, 587, 358, 353, 355, 344, 339, 335, 331, 328, 324, 319, 315, 4, 6, 11, 433, 429, 393, 389, 385, 381, 377, 372, 368, 365, 361, 357, 352, 348, 345, 341, 337, 333, 329, 326, 322, 318, 314, 305, 309, 302, 442, 438, 435, 431, 427, 422, 419, 415, 410, 407, 403, 399, 395, 391, 387, 383, 379, 375, 370, 366, 363, 359, 354), (15, 1, 4, 18), (11, 6, 3, 9), (17, 11, 9, 13), (18, 17, 13, 15), (8, 12, 10), (8, 14, 12), (5, 0, 7), (5, 2, 0), (125, 127, 126), (125, 128, 127), (125, 129, 128), (124, 129, 125), (124, 130, 129), (124, 131, 130), (123, 131, 124), (123, 132, 131), (123, 133, 132), (122, 133, 123), (122, 134, 133), (122, 135, 134), (121, 135, 122), (121, 136, 135), (121, 137, 136), (120, 137, 121), (120, 138, 137), (120, 25, 138), (25, 24, 138), (24, 23, 138), (23, 22, 138), (22, 21, 138), (21, 20, 138), (20, 19, 138), (19, 16, 138), (16, 139, 138), (119, 27, 120), (27, 26, 120), (26, 25, 120), (118, 29, 119), (29, 28, 119), (28, 27, 119), (117, 30, 118), (30, 29, 118), (117, 31, 30), (117, 32, 31), (117, 33, 32), (117, 34, 33), (117, 35, 34), (116, 35, 117), (116, 36, 35), (116, 37, 36), (116, 38, 37), (115, 38, 116), (115, 39, 38), (115, 40, 39), (114, 40, 115), (114, 41, 40), (114, 42, 41), (113, 42, 114), (113, 43, 42), (113, 44, 43), (112, 44, 113), (112, 45, 44), (111, 45, 112), (111, 46, 45), (111, 47, 46), (110, 47, 111), (110, 48, 47), (109, 48, 110), (109, 49, 48), (108, 49, 109), (108, 50, 49), (107, 50, 108), (107, 51, 50), (106, 51, 107), (105, 51, 106), (105, 52, 51), (104, 52, 105), (103, 52, 104), (103, 53, 52), (102, 53, 103), (77, 79, 78), (102, 54, 53), (101, 54, 102), (77, 80, 79), (100, 54, 101), (100, 55, 54), (77, 81, 80), (99, 55, 100), (77, 82, 81), (98, 55, 99), (97, 55, 98), (97, 56, 55), (77, 83, 82), (96, 56, 97), (77, 84, 83), (95, 56, 96), (77, 85, 84), (95, 57, 56), (94, 57, 95), (77, 86, 85), (93, 57, 94), (77, 87, 86), (92, 57, 93), (77, 88, 87), (91, 57, 92), (77, 89, 88), (91, 58, 57), (90, 58, 91), (77, 90, 89), (77, 58, 90), (77, 59, 58), (76, 59, 77), (75, 59, 76), (75, 60, 59), (74, 60, 75), (74, 61, 60), (73, 61, 74), (72, 61, 73), (72, 62, 61), (71, 62, 72), (70, 62, 71), (70, 63, 62), (69, 63, 70), (68, 63, 69), (68, 64, 63), (67, 64, 68), (66, 64, 67), (66, 65, 64), (140, 142, 141), (140, 143, 142), (147, 149, 148), (147, 150, 149), (150, 152, 151), (150, 153, 152), (147, 145, 150), (145, 153, 150), (145, 154, 153), (147, 146, 145), (144, 154, 145), (159, 160, 161), (159, 161, 162), (157, 158, 155), (157, 155, 156), (270, 271, 272), (270, 272, 273), (270, 273, 274), (269, 270, 274), (269, 274, 275), (269, 275, 276), (268, 269, 276), (268, 276, 277), (268, 277, 278), (267, 268, 278), (267, 278, 279), (267, 279, 280), (266, 267, 280), (266, 280, 281), (266, 281, 282), (265, 266, 282), (265, 282, 283), (265, 283, 170), (170, 283, 169), (169, 283, 168), (168, 283, 167), (167, 283, 166), (166, 283, 165), (165, 283, 164), (164, 283, 163), (163, 283, 284), (264, 265, 172), (172, 265, 171), (171, 265, 170), (263, 264, 174), (174, 264, 173), (173, 264, 172), (262, 263, 175), (175, 263, 174), (262, 175, 176), (262, 176, 177), (262, 177, 178), (262, 178, 179), (262, 179, 180), (261, 262, 180), (261, 180, 181), (261, 181, 182), (261, 182, 183), (260, 261, 183), (260, 183, 184), (260, 184, 185), (259, 260, 185), (259, 185, 186), (259, 186, 187), (258, 259, 187), (258, 187, 188), (258, 188, 189), (257, 258, 189), (257, 189, 190), (256, 257, 190), (256, 190, 191), (256, 191, 192), (255, 256, 192), (255, 192, 193), (254, 255, 193), (254, 193, 194), (253, 254, 194), (253, 194, 195), (252, 253, 195), (252, 195, 196), (251, 252, 196), (250, 251, 196), (250, 196, 197), (249, 250, 197), (248, 249, 197), (248, 197, 198), (247, 248, 198), (222, 223, 224), (247, 198, 199), (246, 247, 199), (222, 224, 225), (245, 246, 199), (245, 199, 200), (222, 225, 226), (244, 245, 200), (222, 226, 227), (243, 244, 200), (242, 243, 200), (242, 200, 201), (222, 227, 228), (241, 242, 201), (222, 228, 229), (240, 241, 201), (222, 229, 230), (240, 201, 202), (239, 240, 202), (222, 230, 231), (238, 239, 202), (222, 231, 232), (237, 238, 202), (222, 232, 233), (236, 237, 202), (222, 233, 234), (236, 202, 203), (235, 236, 203), (222, 234, 235), (222, 235, 203), (222, 203, 204), (221, 222, 204), (220, 221, 204), (220, 204, 205), (219, 220, 205), (219, 205, 206), (218, 219, 206), (217, 218, 206), (217, 206, 207), (216, 217, 207), (215, 216, 207), (215, 207, 208), (214, 215, 208), (213, 214, 208), (213, 208, 209), (212, 213, 209), (211, 212, 209), (211, 209, 210), (285, 286, 287), (285, 287, 288), (292, 293, 294), (292, 294, 295), (295, 296, 297), (295, 297, 298), (292, 295, 290), (290, 295, 298), (290, 298, 299), (292, 290, 291), (289, 290, 299), (588, 144, 145, 539), (300, 290, 289, 307), (539, 145, 146, 589), (311, 291, 290, 300), (589, 146, 147, 590), (315, 292, 291, 311), (147, 148, 538, 590), (293, 292, 315, 319), (538, 148, 149, 537), (294, 293, 319, 324), (537, 149, 150, 540), (328, 295, 294, 324), (540, 150, 151, 536), (296, 295, 328, 331), (536, 151, 152, 533), (297, 296, 331, 335), (533, 152, 153, 535), (339, 298, 297, 335), (153, 154, 591, 535), (344, 299, 298, 339), (591, 154, 144, 588), (307, 289, 299, 344), (140, 141, 532, 583), (353, 286, 285, 355), (532, 141, 142, 534), (287, 286, 353, 358), (534, 142, 143, 586), (362, 288, 287, 358, 587), (586, 143, 140, 583), (355, 285, 288, 362), (451, 16, 19, 555), (369, 164, 163, 373), (555, 19, 20, 556), (374, 165, 164, 369), (556, 20, 21, 557), (378, 166, 165, 374), (557, 21, 22, 558), (382, 167, 166, 378), (558, 22, 23, 496), (386, 168, 167, 382), (496, 23, 24, 524), (390, 169, 168, 386), (524, 24, 25, 506), (394, 170, 169, 390), (506, 25, 26, 511), (398, 171, 170, 394), (511, 26, 27, 509), (402, 172, 171, 398), (509, 27, 28, 508), (406, 173, 172, 402), (508, 28, 29, 521), (409, 174, 173, 406), (521, 29, 30, 514), (413, 175, 174, 409), (514, 30, 31, 519), (418, 176, 175, 413), (519, 31, 32, 517), (424, 177, 176, 418), (517, 32, 33, 518), (428, 178, 177, 424), (518, 33, 34, 531), (432, 179, 178, 428), (531, 34, 35, 529), (436, 180, 179, 432), (529, 35, 36, 549), (440, 181, 180, 436), (549, 36, 37, 548), (443, 182, 181, 440), (548, 37, 38, 547), (444, 183, 182, 443), (547, 38, 39, 546), (303, 184, 183, 444), (546, 39, 40, 545), (310, 185, 184, 303), (545, 40, 41, 544), (306, 186, 185, 310), (544, 41, 42, 543), (313, 187, 186, 306), (543, 42, 43, 542), (317, 188, 187, 313), (542, 43, 44, 523), (189, 188, 317, 321), (44, 45, 582, 523), (325, 190, 189, 321), (582, 45, 46, 584), (191, 190, 325, 330), (584, 46, 47, 585), (192, 191, 330, 334), (585, 47, 48, 446), (193, 192, 334, 338), (446, 48, 49, 450), (194, 193, 338, 342), (450, 49, 50, 452), (195, 194, 342, 346), (452, 50, 51, 456), (349, 196, 195, 346), (456, 51, 52, 458), (351, 197, 196, 349), (458, 52, 53, 462), (356, 198, 197, 351), (462, 53, 54, 464), (360, 199, 198, 356), (464, 54, 55, 467), (364, 200, 199, 360), (467, 55, 56, 470), (367, 201, 200, 364), (470, 56, 57, 473), (371, 202, 201, 367), (473, 57, 58, 476), (376, 203, 202, 371), (476, 58, 59, 478), (380, 204, 203, 376), (478, 59, 60, 480), (384, 205, 204, 380), (480, 60, 61, 482), (388, 206, 205, 384), (482, 61, 62, 484), (392, 207, 206, 388), (484, 62, 63, 486), (396, 208, 207, 392), (486, 63, 64, 488), (400, 209, 208, 396), (488, 64, 65, 490), (404, 210, 209, 400), (490, 65, 66, 492), (408, 211, 210, 404), (492, 66, 67, 495), (411, 212, 211, 408), (495, 67, 68, 498), (416, 213, 212, 411), (498, 68, 69, 525), (420, 214, 213, 416), (525, 69, 70, 541), (423, 215, 214, 420), (541, 70, 71, 552), (426, 216, 215, 423), (552, 71, 72, 559), (430, 217, 216, 426), (559, 72, 73, 561), (434, 218, 217, 430), (561, 73, 74, 562), (437, 219, 218, 434), (562, 74, 75, 563), (441, 220, 219, 437), (563, 75, 76, 564), (301, 221, 220, 441), (564, 76, 77, 565), (308, 222, 221, 301, 567), (565, 77, 78, 569), (223, 222, 308, 304), (569, 78, 79, 571), (312, 224, 223, 304), (571, 79, 80, 573), (316, 225, 224, 312), (573, 80, 81, 566), (226, 225, 316, 320), (566, 81, 82, 568), (227, 226, 320, 323), (568, 82, 83, 570), (228, 227, 323, 327), (570, 83, 84, 572), (229, 228, 327, 332), (572, 84, 85, 574), (230, 229, 332, 336), (574, 85, 86, 575), (231, 230, 336, 340), (575, 86, 87, 576), (232, 231, 340, 343), (576, 87, 88, 577), (233, 232, 343, 347), (577, 88, 89, 578), (234, 233, 347, 350), (89, 90, 579, 578), (354, 235, 234, 350), (579, 90, 91, 580), (236, 235, 354, 359), (580, 91, 92, 581), (237, 236, 359, 363), (581, 92, 93, 445), (238, 237, 363, 366), (93, 94, 448, 445), (239, 238, 366, 370), (448, 94, 95, 453), (240, 239, 370, 375), (453, 95, 96, 457), (241, 240, 375, 379), (457, 96, 97, 460), (242, 241, 379, 383), (460, 97, 98, 463), (243, 242, 383, 387), (463, 98, 99, 466), (244, 243, 387, 391), (466, 99, 100, 469), (245, 244, 391, 395), (469, 100, 101, 472), (246, 245, 395, 399), (472, 101, 102, 474), (247, 246, 399, 403), (474, 102, 103, 477), (248, 247, 403, 407), (477, 103, 104, 479), (249, 248, 407, 410), (479, 104, 105, 481), (250, 249, 410, 415), (481, 105, 106, 483), (419, 251, 250, 415), (483, 106, 107, 485), (422, 252, 251, 419), (485, 107, 108, 487), (427, 253, 252, 422), (487, 108, 109, 489), (431, 254, 253, 427), (489, 109, 110, 491), (435, 255, 254, 431), (491, 110, 111, 493), (438, 256, 255, 435), (111, 112, 494, 493), (257, 256, 438, 442), (494, 112, 113, 516), (258, 257, 442, 302), (516, 113, 114, 527), (259, 258, 302, 309), (527, 114, 115, 497), (260, 259, 309, 305), (497, 115, 116, 512), (261, 260, 305, 314), (512, 116, 117, 526), (262, 261, 314, 318), (526, 117, 118, 530), (263, 262, 318, 322), (530, 118, 119, 550), (264, 263, 322, 326), (550, 119, 120, 551), (265, 264, 326, 329), (551, 120, 121, 553), (266, 265, 329, 333), (553, 121, 122, 554), (267, 266, 333, 337), (554, 122, 123, 528), (268, 267, 337, 341), (528, 123, 124, 560), (269, 268, 341, 345), (560, 124, 125, 520), (270, 269, 345, 348), (520, 125, 126, 515), (271, 270, 348, 352), (515, 126, 127, 522), (272, 271, 352, 357), (522, 127, 128, 510), (273, 272, 357, 361), (510, 128, 129, 513), (274, 273, 361, 365), (513, 129, 130, 507), (275, 274, 365, 368), (507, 130, 131, 505), (276, 275, 368, 372), (505, 131, 132, 501), (277, 276, 372, 377), (501, 132, 133, 504), (278, 277, 377, 381), (504, 133, 134, 503), (279, 278, 381, 385), (503, 134, 135, 502), (280, 279, 385, 389), (502, 135, 136, 500), (281, 280, 389, 393), (500, 136, 137, 499), (282, 281, 393, 397), (499, 137, 138, 447), (283, 282, 397, 401), (447, 138, 139, 449), (405, 284, 283, 401), (449, 139, 16, 451), (373, 163, 284, 405), (454, 0, 2, 455), (412, 156, 155, 414), (455, 2, 5, 459), (417, 157, 156, 412), (5, 7, 461, 459), (158, 157, 417, 421), (461, 7, 8, 465), (425, 159, 158, 421), (465, 8, 10, 468), (160, 159, 425, 429), (10, 12, 471, 468), (433, 161, 160, 429), (471, 12, 14, 475), (439, 162, 161, 433), (475, 14, 0, 454), (414, 155, 162, 439)])
me_cube_001.polygons.foreach_set('use_smooth', [0, 0, 0, 0, 0, 0, 0, 0, 0, 0, 0, 0, 0, 0, 0, 0, 0, 0, 0, 0, 0, 0, 0, 0, 0, 0, 0, 0, 0, 0, 0, 0, 0, 0, 0, 0, 0, 0, 0, 0, 0, 0, 0, 0, 0, 0, 0, 0, 0, 0, 0, 0, 0, 0, 0, 0, 0, 0, 0, 0, 0, 0, 0, 0, 0, 0, 0, 0, 0, 0, 0, 0, 0, 0, 0, 0, 0, 0, 0, 0, 0, 0, 0, 0, 0, 0, 0, 0, 0, 0, 0, 0, 0, 0, 0, 0, 0, 0, 0, 0, 0, 0, 0, 0, 0, 0, 0, 0, 0, 0, 0, 0, 0, 0, 0, 0, 0, 0, 0, 0, 0, 0, 0, 0, 0, 0, 0, 0, 0, 0, 0, 0, 0, 0, 0, 0, 0, 0, 0, 0, 0, 0, 0, 0, 0, 0, 0, 0, 0, 0, 0, 0, 0, 0, 0, 0, 0, 0, 0, 0, 0, 0, 0, 0, 0, 0, 0, 0, 0, 0, 0, 0, 0, 0, 0, 0, 0, 0, 0, 0, 0, 0, 0, 0, 0, 0, 0, 0, 0, 0, 0, 0, 0, 0, 0, 0, 0, 0, 0, 0, 0, 0, 0, 0, 0, 0, 0, 0, 0, 0, 0, 0, 0, 0, 0, 0, 0, 0, 0, 0, 0, 0, 0, 0, 0, 0, 0, 0, 0, 0, 0, 0, 0, 0, 0, 0, 0, 0, 0, 0, 0, 0, 0, 0, 0, 0, 0, 0, 0, 0, 0, 0, 0, 0, 0, 0, 0, 0, 0, 0, 0, 0, 0, 0, 0, 0, 0, 0, 0, 0, 0, 0, 0, 0, 0, 0, 0, 0, 0, 1, 1, 1, 1, 1, 1, 1, 1, 1, 1, 1, 1, 1, 1, 1, 1, 1, 1, 1, 1, 1, 1, 1, 1, 1, 1, 1, 1, 1, 1, 1, 1, 1, 1, 1, 1, 1, 1, 1, 1, 1, 1, 1, 1, 1, 1, 1, 1, 1, 1, 1, 1, 1, 1, 1, 1, 1, 1, 1, 1, 1, 1, 1, 1, 1, 1, 1, 1, 1, 1, 1, 1, 1, 1, 1, 1, 1, 1, 1, 1, 1, 1, 1, 1, 1, 1, 1, 1, 1, 1, 1, 1, 1, 1, 1, 1, 1, 1, 1, 1, 1, 1, 1, 1, 1, 1, 1, 1, 1, 1, 1, 1, 1, 1, 1, 1, 1, 1, 1, 1, 1, 1, 1, 1, 1, 1, 1, 1, 1, 1, 1, 1, 1, 1, 1, 1, 1, 1, 1, 1, 1, 1, 1, 1, 1, 1, 1, 1, 1, 1, 1, 1, 1, 1, 1, 1, 1, 1, 1, 1, 1, 1, 1, 1, 1, 1, 1, 1, 1, 1, 1, 1, 1, 1, 1, 1, 1, 1, 1, 1, 1, 1, 1, 1, 1, 1, 1, 1, 1, 1, 1, 1, 1, 1, 1, 1, 1, 1, 1, 1, 1, 1, 1, 1, 1, 1, 1, 1, 1, 1, 1, 1, 1, 1, 1, 1, 1, 1, 1, 1, 1, 1, 1, 1, 1, 1, 1, 1, 1, 1, 1, 1, 1, 1, 1, 1, 1, 1, 1, 1, 1, 1, 1, 1, 1, 1, 1, 1, 1, 1, 1, 1, 1, 1, 1, 1, 1, 1, 1, 1, 1, 1, 1, 1, 1, 1, 1, 1, 1, 1, 1, 1, 1, 1, 1, 1, 1, 1, 1, 1, 1, 1, 1, 1, 1, 1, 1, 1, 1, 1])
_uv = me_cube_001.uv_layers.new(name='UVMap')
_uv.uv.foreach_set('vector', [0.5633, 0.1254, 0.5631, 0.1267, 0.5626, 0.1279, 0.5618, 0.129, 0.5607, 0.1301, 0.5593, 0.131, 0.5576, 0.1319, 0.5557, 0.1326, 0.5536, 0.1332, 0.5512, 0.1337, 0.5487, 0.1341, 0.5459, 0.1343, 0.543, 0.1344, 0.5355, 0.1339, 0.529, 0.1326, 0.5233, 0.1306, 0.5181, 0.128, 0.513, 0.1252, 0.5078, 0.1221, 0.5022, 0.1191, 0.4958, 0.1162, 0.4883, 0.1137, 0.4795, 0.1117, 0.469, 0.1103, 0.4565, 0.1098, 0.45, 0.11, 0.4438, 0.1104, 0.438, 0.111, 0.4326, 0.1119, 0.4277, 0.113, 0.4233, 0.1144, 0.4195, 0.1159, 0.4163, 0.1175, 0.4137, 0.1194, 0.4118, 0.1214, 0.4106, 0.1235, 0.4103, 0.1257, 0.4104, 0.1273, 0.4107, 0.1287, 0.4112, 0.1302, 0.4119, 0.1316, 0.4129, 0.1329, 0.4141, 0.1342, 0.4155, 0.1355, 0.4171, 0.1368, 0.419, 0.138, 0.4211, 0.1393, 0.4125, 0.1517, 0.4125, 0.1598, 0.4125, 0.1662, 0.4125, 0.1775, 0.4968, 0.2064, 0.4125, 0.2064, 0.4125, 0.2146, 0.375, 0.25, 0.375, 0.03928, 0.4896, 0.004902, 0.625, 0.04553, 0.583, 0.05825, 0.561, 0.05825, 0.561, 0.07792, 0.4125, 0.07792, 0.4125, 0.08608, 0.561, 0.08608, 0.561, 0.1057, 0.583, 0.1058, 0.5769, 0.1141, 0.5752, 0.1131, 0.5732, 0.1121, 0.5455, 0.1121, 0.5487, 0.1133, 0.5516, 0.1145, 0.5541, 0.1157, 0.5562, 0.1168, 0.558, 0.118, 0.5595, 0.1191, 0.5608, 0.1202, 0.5617, 0.1213, 0.5624, 0.1224, 0.5629, 0.1234, 0.5632, 0.1244, 0.4343, 0.1225, 0.4357, 0.1215, 0.4375, 0.1205, 0.4394, 0.1197, 0.4416, 0.119, 0.444, 0.1184, 0.4464, 0.118, 0.4489, 0.1177, 0.4513, 0.1175, 0.4538, 0.1174, 0.462, 0.1179, 0.4691, 0.1192, 0.4755, 0.1213, 0.4813, 0.1238, 0.4869, 0.1267, 0.4924, 0.1297, 0.4982, 0.1328, 0.5045, 0.1356, 0.5115, 0.1382, 0.5196, 0.1402, 0.5289, 0.1415, 0.5397, 0.142, 0.5465, 0.1419, 0.5528, 0.1414, 0.5586, 0.1408, 0.5639, 0.1398, 0.5687, 0.1387, 0.5729, 0.1373, 0.5766, 0.1357, 0.5796, 0.1339, 0.582, 0.1318, 0.5838, 0.1296, 0.5849, 0.1273, 0.5852, 0.1247, 0.5852, 0.1237, 0.5849, 0.1226, 0.5845, 0.1215, 0.5839, 0.1204, 0.5832, 0.1194, 0.5823, 0.1183, 0.5812, 0.1172, 0.5799, 0.1162, 0.5785, 0.1151, 0.5769, 0.1141, 0.583, 0.1058, 0.583, 0.05825, 0.625, 0.04553, 0.625, 0.25, 0.375, 0.25, 0.4125, 0.2146, 0.583, 0.2146, 0.583, 0.2064, 0.505, 0.2064, 0.583, 0.1825, 0.583, 0.1723, 0.5023, 0.1971, 0.4125, 0.1662, 0.4125, 0.1598, 0.583, 0.1598, 0.583, 0.1517, 0.4125, 0.1517, 0.4211, 0.1393, 0.4234, 0.1405, 0.426, 0.1417, 0.457, 0.1417, 0.4532, 0.1406, 0.4496, 0.1395, 0.4464, 0.1384, 0.4435, 0.1372, 0.4409, 0.1359, 0.4386, 0.1347, 0.4367, 0.1334, 0.4351, 0.1321, 0.4339, 0.1308, 0.433, 0.1294, 0.4324, 0.1281, 0.4323, 0.1267, 0.4325, 0.1252, 0.4332, 0.1238, 0.375, 0.25, 0.625, 0.25, 0.625, 0.5, 0.375, 0.5, 0.5631, 0.6233, 0.5633, 0.6246, 0.5632, 0.6256, 0.5629, 0.6266, 0.5624, 0.6276, 0.5617, 0.6287, 0.5608, 0.6298, 0.5595, 0.6309, 0.558, 0.632, 0.5562, 0.6332, 0.5541, 0.6343, 0.5516, 0.6355, 0.5487, 0.6367, 0.5455, 0.6379, 0.5733, 0.6379, 0.5752, 0.6369, 0.5769, 0.6359, 0.583, 0.6443, 0.561, 0.6442, 0.561, 0.6639, 0.4125, 0.6639, 0.4125, 0.6721, 0.561, 0.6721, 0.561, 0.6917, 0.583, 0.6918, 0.625, 0.7045, 0.4896, 0.7451, 0.375, 0.7107, 0.375, 0.5, 0.4125, 0.5354, 0.4125, 0.5436, 0.4968, 0.5436, 0.4125, 0.5725, 0.4125, 0.5837, 0.4125, 0.5902, 0.4125, 0.5983, 0.421, 0.5983, 0.4257, 0.6085, 0.4234, 0.6095, 0.4211, 0.6107, 0.419, 0.612, 0.4171, 0.6132, 0.4155, 0.6145, 0.4141, 0.6158, 0.4129, 0.6171, 0.4119, 0.6184, 0.4112, 0.6198, 0.4107, 0.6213, 0.4104, 0.6227, 0.4102, 0.6242, 0.4106, 0.6265, 0.4118, 0.6286, 0.4137, 0.6306, 0.4163, 0.6325, 0.4195, 0.6341, 0.4233, 0.6356, 0.4277, 0.637, 0.4326, 0.6381, 0.438, 0.639, 0.4438, 0.6396, 0.45, 0.64, 0.4565, 0.6402, 0.469, 0.6397, 0.4795, 0.6383, 0.4883, 0.6363, 0.4958, 0.6338, 0.5022, 0.6309, 0.5078, 0.6279, 0.513, 0.6248, 0.5181, 0.622, 0.5233, 0.6194, 0.529, 0.6174, 0.5355, 0.6161, 0.543, 0.6156, 0.5459, 0.6157, 0.5487, 0.6159, 0.5512, 0.6163, 0.5536, 0.6167, 0.5557, 0.6174, 0.5576, 0.6181, 0.5593, 0.619, 0.5607, 0.6199, 0.5618, 0.621, 0.5626, 0.6221, 0.4324, 0.6219, 0.433, 0.6206, 0.4339, 0.6192, 0.4351, 0.6179, 0.4367, 0.6166, 0.4386, 0.6153, 0.4409, 0.6141, 0.4435, 0.6128, 0.4464, 0.6116, 0.4496, 0.6105, 0.4532, 0.6094, 0.457, 0.6083, 0.426, 0.6083, 0.4257, 0.6085, 0.421, 0.5983, 0.583, 0.5983, 0.583, 0.5902, 0.4125, 0.5902, 0.4125, 0.5837, 0.5023, 0.5529, 0.583, 0.5777, 0.583, 0.5675, 0.505, 0.5436, 0.583, 0.5436, 0.583, 0.5354, 0.4125, 0.5354, 0.375, 0.5, 0.625, 0.5, 0.625, 0.7045, 0.583, 0.6918, 0.583, 0.6443, 0.5769, 0.6359, 0.5785, 0.6349, 0.5799, 0.6338, 0.5812, 0.6328, 0.5823, 0.6317, 0.5832, 0.6306, 0.5839, 0.6296, 0.5845, 0.6285, 0.5849, 0.6274, 0.5852, 0.6263, 0.5853, 0.6252, 0.5849, 0.6227, 0.5838, 0.6204, 0.582, 0.6182, 0.5796, 0.6161, 0.5766, 0.6143, 0.5729, 0.6127, 0.5687, 0.6113, 0.5639, 0.6102, 0.5586, 0.6092, 0.5528, 0.6086, 0.5465, 0.6081, 0.5397, 0.608, 0.5289, 0.6085, 0.5196, 0.6098, 0.5115, 0.6118, 0.5045, 0.6144, 0.4982, 0.6172, 0.4924, 0.6203, 0.4869, 0.6233, 0.4813, 0.6262, 0.4755, 0.6287, 0.4691, 0.6308, 0.462, 0.6321, 0.4538, 0.6326, 0.4513, 0.6325, 0.4489, 0.6323, 0.4464, 0.632, 0.444, 0.6316, 0.4416, 0.631, 0.4394, 0.6303, 0.4375, 0.6295, 0.4357, 0.6285, 0.4343, 0.6275, 0.4332, 0.6262, 0.4325, 0.6248, 0.4323, 0.6233, 0.125, 0.7107, 0.125, 0.5, 0.375, 0.5, 0.375, 0.7107, 0.625, 0.7045, 0.625, 0.5, 0.875, 0.5, 0.875, 0.7045, 0.2625, 0.6547, 0.2625, 0.5972, 0.2375, 0.5972, 0.2375, 0.6547, 0.4811, 0.3875, 0.5297, 0.3875, 0.5297, 0.3625, 0.4811, 0.3625, 0.7143, 0.0, 0.8571, 0.0, 0.7143, 0.0, 0.5714, 0.0, 0.8571, 0.0, 0.8571, 0.0, 0.4286, 0.0, 0.0, 0.0, 0.4286, 0.0, 0.2857, 0.0, 0.0, 0.0, 0.0, 0.0, 0.8843, 0.0, 0.9008, 0.0, 0.8926, 0.0, 0.8843, 0.0, 0.9091, 0.0, 0.9008, 0.0, 0.8843, 0.0, 0.9174, 0.0, 0.9091, 0.0, 0.876, 0.0, 0.9174, 0.0, 0.8843, 0.0, 0.876, 0.0, 0.9256, 0.0, 0.9174, 0.0, 0.876, 0.0, 0.9339, 0.0, 0.9256, 0.0, 0.8678, 0.0, 0.9339, 0.0, 0.876, 0.0, 0.8678, 0.0, 0.9421, 0.0, 0.9339, 0.0, 0.8678, 0.0, 0.9504, 0.0, 0.9421, 0.0, 0.8595, 0.0, 0.9504, 0.0, 0.8678, 0.0, 0.8595, 0.0, 0.9587, 0.0, 0.9504, 0.0, 0.8595, 0.0, 0.9669, 0.0, 0.9587, 0.0, 0.8512, 0.0, 0.9669, 0.0, 0.8595, 0.0, 0.8512, 0.0, 0.9752, 0.0, 0.9669, 0.0, 0.8512, 0.0, 0.9835, 0.0, 0.9752, 0.0, 0.843, 0.0, 0.9835, 0.0, 0.8512, 0.0, 0.843, 0.0, 0.9917, 0.0, 0.9835, 0.0, 0.843, 0.0, 0.9371, 0.0, 0.9917, 0.0, 0.05785, 0.0, 0.168, 0.0, 0.9917, 0.0, 0.04959, 0.0, 0.1783, 0.0, 0.9917, 0.0, 0.04132, 0.0, 0.1945, 0.0, 0.9917, 0.0, 0.03306, 0.0, 0.2203, 0.0, 0.9917, 0.0, 0.02479, 0.0, 0.2628, 0.0, 0.9917, 0.0, 0.01653, 0.0, 0.3387, 0.0, 0.9917, 0.0, 0.008264, 0.0, 0.4981, 0.0, 0.9917, 0.0, 0.0, 0.0, 0.9917, 0.0, 0.9917, 0.0, 0.8347, 0.0, 0.07438, 0.0, 0.843, 0.0, 0.07438, 0.0, 0.06612, 0.0, 0.843, 0.0, 0.06612, 0.0, 0.05785, 0.0, 0.843, 0.0, 0.8264, 0.0, 0.09091, 0.0, 0.8347, 0.0, 0.09091, 0.0, 0.08264, 0.0, 0.8347, 0.0, 0.08264, 0.0, 0.07438, 0.0, 0.8347, 0.0, 0.8182, 0.0, 0.09917, 0.0, 0.8264, 0.0, 0.09917, 0.0, 0.09091, 0.0, 0.8264, 0.0, 0.8182, 0.0, 0.161, 0.0, 0.09917, 0.0, 0.8182, 0.0, 0.17, 0.0, 0.1074, 0.0, 0.8182, 0.0, 0.1783, 0.0, 0.1157, 0.0, 0.8182, 0.0, 0.1858, 0.0, 0.124, 0.0, 0.8182, 0.0, 0.1921, 0.0, 0.1322, 0.0, 0.8099, 0.0, 0.1405, 0.0, 0.8182, 0.0, 0.8099, 0.0, 0.1924, 0.0, 0.1405, 0.0, 0.8099, 0.0, 0.1955, 0.0, 0.1488, 0.0, 0.8099, 0.0, 0.1968, 0.0, 0.157, 0.0, 0.8017, 0.0, 0.1653, 0.0, 0.8099, 0.0, 0.8017, 0.0, 0.194, 0.0, 0.1653, 0.0, 0.8017, 0.0, 0.1918, 0.0, 0.1736, 0.0, 0.7934, 0.0, 0.1818, 0.0, 0.8017, 0.0, 0.7934, 0.0, 0.188, 0.0, 0.1818, 0.0, 0.7934, 0.0, 0.1983, 0.0, 0.1901, 0.0, 0.7851, 0.0, 0.1983, 0.0, 0.7934, 0.0, 0.7851, 0.0, 0.2066, 0.0, 0.1983, 0.0, 0.7851, 0.0, 0.2149, 0.0, 0.2066, 0.0, 0.7769, 0.0, 0.2149, 0.0, 0.7851, 0.0, 0.7769, 0.0, 0.2231, 0.0, 0.2149, 0.0, 0.7686, 0.0, 0.2231, 0.0, 0.7769, 0.0, 0.7686, 0.0, 0.2314, 0.0, 0.2231, 0.0, 0.7686, 0.0, 0.2397, 0.0, 0.2314, 0.0, 0.7603, 0.0, 0.2397, 0.0, 0.7686, 0.0, 0.7603, 0.0, 0.2479, 0.0, 0.2397, 0.0, 0.7521, 0.0, 0.2479, 0.0, 0.7603, 0.0, 0.7521, 0.0, 0.2562, 0.0, 0.2479, 0.0, 0.7438, 0.0, 0.2562, 0.0, 0.7521, 0.0, 0.7438, 0.0, 0.2645, 0.0, 0.2562, 0.0, 0.7355, 0.0, 0.2645, 0.0, 0.7438, 0.0, 0.7355, 0.0, 0.2727, 0.0, 0.2645, 0.0, 0.7273, 0.0, 0.2727, 0.0, 0.7355, 0.0, 0.719, 0.0, 0.2727, 0.0, 0.7273, 0.0, 0.719, 0.0, 0.281, 0.0, 0.2727, 0.0, 0.7107, 0.0, 0.281, 0.0, 0.719, 0.0, 0.7025, 0.0, 0.281, 0.0, 0.7107, 0.0, 0.7025, 0.0, 0.2893, 0.0, 0.281, 0.0, 0.6942, 0.0, 0.2893, 0.0, 0.7025, 0.0, 0.4959, 0.0, 0.5041, 0.0, 0.4959, 0.0, 0.6942, 0.0, 0.2966, 0.0, 0.2893, 0.0, 0.686, 0.0, 0.2975, 0.0, 0.6942, 0.0, 0.4876, 0.0, 0.5124, 0.0, 0.5041, 0.0, 0.6777, 0.0, 0.2975, 0.0, 0.686, 0.0, 0.6777, 0.0, 0.3175, 0.0, 0.2975, 0.0, 0.4876, 0.0, 0.5207, 0.0, 0.5124, 0.0, 0.6694, 0.0, 0.3058, 0.0, 0.6777, 0.0, 0.4876, 0.0, 0.5289, 0.0, 0.5207, 0.0, 0.6612, 0.0, 0.3058, 0.0, 0.6694, 0.0, 0.6529, 0.0, 0.3058, 0.0, 0.6612, 0.0, 0.6529, 0.0, 0.3323, 0.0, 0.3058, 0.0, 0.4876, 0.0, 0.5372, 0.0, 0.5289, 0.0, 0.6446, 0.0, 0.314, 0.0, 0.6529, 0.0, 0.4876, 0.0, 0.5455, 0.0, 0.5372, 0.0, 0.6364, 0.0, 0.314, 0.0, 0.6446, 0.0, 0.4876, 0.0, 0.5537, 0.0, 0.5455, 0.0, 0.6364, 0.0, 0.3444, 0.0, 0.314, 0.0, 0.6281, 0.0, 0.3223, 0.0, 0.6364, 0.0, 0.4876, 0.0, 0.562, 0.0, 0.5537, 0.0, 0.6198, 0.0, 0.3223, 0.0, 0.6281, 0.0, 0.4876, 0.0, 0.5702, 0.0, 0.562, 0.0, 0.6116, 0.0, 0.3223, 0.0, 0.6198, 0.0, 0.4876, 0.0, 0.5785, 0.0, 0.5702, 0.0, 0.6033, 0.0, 0.3223, 0.0, 0.6116, 0.0, 0.4876, 0.0, 0.5868, 0.0, 0.5785, 0.0, 0.6033, 0.0, 0.3459, 0.0, 0.3223, 0.0, 0.595, 0.0, 0.3306, 0.0, 0.6033, 0.0, 0.4876, 0.0, 0.595, 0.0, 0.5868, 0.0, 0.4876, 0.0, 0.3306, 0.0, 0.595, 0.0, 0.4876, 0.0, 0.3378, 0.0, 0.3306, 0.0, 0.4793, 0.0, 0.3388, 0.0, 0.4876, 0.0, 0.4711, 0.0, 0.3388, 0.0, 0.4793, 0.0, 0.4711, 0.0, 0.3469, 0.0, 0.3388, 0.0, 0.4628, 0.0, 0.3471, 0.0, 0.4711, 0.0, 0.4628, 0.0, 0.3559, 0.0, 0.3471, 0.0, 0.4545, 0.0, 0.3554, 0.0, 0.4628, 0.0, 0.4463, 0.0, 0.3554, 0.0, 0.4545, 0.0, 0.4463, 0.0, 0.3647, 0.0, 0.3554, 0.0, 0.438, 0.0, 0.3636, 0.0, 0.4463, 0.0, 0.4298, 0.0, 0.3636, 0.0, 0.438, 0.0, 0.4298, 0.0, 0.3734, 0.0, 0.3636, 0.0, 0.4215, 0.0, 0.3719, 0.0, 0.4298, 0.0, 0.4132, 0.0, 0.3719, 0.0, 0.4215, 0.0, 0.4132, 0.0, 0.3819, 0.0, 0.3719, 0.0, 0.405, 0.0, 0.3802, 0.0, 0.4132, 0.0, 0.3967, 0.0, 0.3802, 0.0, 0.405, 0.0, 0.3967, 0.0, 0.39, 0.0, 0.3802, 0.0, 0.3333, 0.0, 0.6667, 0.0, 0.3333, 0.0, 0.0, 0.0, 0.6667, 0.0, 0.6667, 0.0, 0.4, 0.0, 0.5, 0.0, 0.4, 0.0, 0.3, 0.0, 0.5, 0.0, 0.5, 0.0, 0.6, 0.0, 0.8, 0.0, 0.7, 0.0, 0.6, 0.0, 0.6548, 0.0, 0.8, 0.0, 0.3, 0.0, 0.6, 0.0, 0.6, 0.0, 0.6, 0.0, 0.9, 0.0, 0.6, 0.0, 0.1, 0.0, 1.0, 0.0, 0.9, 0.0, 0.3, 0.0, 0.1, 0.0, 0.1, 0.0, 0.0, 0.0, 1.0, 0.0, 0.1, 0.0, 0.5714, 0.0, 0.5714, 0.0, 0.8571, 0.0, 0.5714, 0.0, 1.0, 0.0, 1.0, 0.0, 0.2857, 0.0, 0.2857, 0.0, 0.0, 0.0, 0.2857, 0.0, 0.1429, 0.0, 0.1429, 0.0, 0.8843, 0.0, 0.8959, 0.0, 0.9008, 0.0, 0.8843, 0.0, 0.9034, 0.0, 0.9091, 0.0, 0.8843, 0.0, 0.9112, 0.0, 0.9174, 0.0, 0.876, 0.0, 0.8881, 0.0, 0.9174, 0.0, 0.876, 0.0, 0.9198, 0.0, 0.9256, 0.0, 0.876, 0.0, 0.9279, 0.0, 0.9339, 0.0, 0.8678, 0.0, 0.8794, 0.0, 0.9339, 0.0, 0.8678, 0.0, 0.9363, 0.0, 0.9421, 0.0, 0.8678, 0.0, 0.9444, 0.0, 0.9504, 0.0, 0.8595, 0.0, 0.8705, 0.0, 0.9504, 0.0, 0.8595, 0.0, 0.9528, 0.0, 0.9587, 0.0, 0.8595, 0.0, 0.961, 0.0, 0.9669, 0.0, 0.8512, 0.0, 0.8615, 0.0, 0.9669, 0.0, 0.8512, 0.0, 0.9693, 0.0, 0.9752, 0.0, 0.8512, 0.0, 0.9775, 0.0, 0.9835, 0.0, 0.843, 0.0, 0.8523, 0.0, 0.9835, 0.0, 0.843, 0.0, 0.9858, 0.0, 0.9917, 0.0, 0.843, 0.0, 0.9917, 0.0, 0.05785, 0.0, 0.05785, 0.0, 0.9917, 0.0, 0.04959, 0.0, 0.04959, 0.0, 0.9917, 0.0, 0.04132, 0.0, 0.04132, 0.0, 0.9917, 0.0, 0.03306, 0.0, 0.03306, 0.0, 0.9917, 0.0, 0.02479, 0.0, 0.02479, 0.0, 0.9917, 0.0, 0.01653, 0.0, 0.01653, 0.0, 0.9917, 0.0, 0.008264, 0.0, 0.008264, 0.0, 0.9917, 0.0, 0.0, 0.0, 0.0, 0.0, 1.0, 0.0, 1.0, 0.0, 0.8347, 0.0, 0.7651, 0.0, 0.07438, 0.0, 0.07438, 0.0, 0.843, 0.0, 0.06612, 0.0, 0.06612, 0.0, 0.843, 0.0, 0.05785, 0.0, 0.8264, 0.0, 0.767, 0.0, 0.09091, 0.0, 0.09091, 0.0, 0.8347, 0.0, 0.08264, 0.0, 0.08264, 0.0, 0.8347, 0.0, 0.07438, 0.0, 0.8182, 0.0, 0.7708, 0.0, 0.09917, 0.0, 0.09917, 0.0, 0.8264, 0.0, 0.09091, 0.0, 0.8182, 0.0, 0.09917, 0.0, 0.1074, 0.0, 0.8182, 0.0, 0.1074, 0.0, 0.1157, 0.0, 0.8182, 0.0, 0.1157, 0.0, 0.124, 0.0, 0.8182, 0.0, 0.124, 0.0, 0.1322, 0.0, 0.8182, 0.0, 0.1322, 0.0, 0.1405, 0.0, 0.8099, 0.0, 0.7626, 0.0, 0.1405, 0.0, 0.8099, 0.0, 0.1405, 0.0, 0.1488, 0.0, 0.8099, 0.0, 0.1488, 0.0, 0.157, 0.0, 0.8099, 0.0, 0.157, 0.0, 0.1653, 0.0, 0.8017, 0.0, 0.7692, 0.0, 0.1653, 0.0, 0.8017, 0.0, 0.1653, 0.0, 0.1736, 0.0, 0.8017, 0.0, 0.1736, 0.0, 0.1818, 0.0, 0.7934, 0.0, 0.7822, 0.0, 0.1818, 0.0, 0.7934, 0.0, 0.1818, 0.0, 0.1901, 0.0, 0.7934, 0.0, 0.234, 0.0, 0.1983, 0.0, 0.7851, 0.0, 0.7934, 0.0, 0.1983, 0.0, 0.7851, 0.0, 0.2933, 0.0, 0.2066, 0.0, 0.7851, 0.0, 0.3202, 0.0, 0.2149, 0.0, 0.7769, 0.0, 0.7851, 0.0, 0.2149, 0.0, 0.7769, 0.0, 0.3387, 0.0, 0.2231, 0.0, 0.7686, 0.0, 0.7769, 0.0, 0.2231, 0.0, 0.7686, 0.0, 0.3503, 0.0, 0.2314, 0.0, 0.7686, 0.0, 0.3401, 0.0, 0.2397, 0.0, 0.7603, 0.0, 0.7686, 0.0, 0.2397, 0.0, 0.7603, 0.0, 0.3422, 0.0, 0.2479, 0.0, 0.7521, 0.0, 0.7603, 0.0, 0.2479, 0.0, 0.7521, 0.0, 0.3423, 0.0, 0.2562, 0.0, 0.7438, 0.0, 0.7521, 0.0, 0.2562, 0.0, 0.7438, 0.0, 0.3402, 0.0, 0.2645, 0.0, 0.7355, 0.0, 0.7438, 0.0, 0.2645, 0.0, 0.7355, 0.0, 0.335, 0.0, 0.2727, 0.0, 0.7273, 0.0, 0.7355, 0.0, 0.2727, 0.0, 0.719, 0.0, 0.7273, 0.0, 0.2727, 0.0, 0.719, 0.0, 0.3345, 0.0, 0.281, 0.0, 0.7107, 0.0, 0.719, 0.0, 0.281, 0.0, 0.7025, 0.0, 0.7107, 0.0, 0.281, 0.0, 0.7025, 0.0, 0.314, 0.0, 0.2893, 0.0, 0.6942, 0.0, 0.7025, 0.0, 0.2893, 0.0, 0.4876, 0.0, 0.4876, 0.0, 0.5041, 0.0, 0.6942, 0.0, 0.2893, 0.0, 0.2975, 0.0, 0.686, 0.0, 0.6828, 0.0, 0.2975, 0.0, 0.4876, 0.0, 0.4998, 0.0, 0.5124, 0.0, 0.6777, 0.0, 0.6686, 0.0, 0.2975, 0.0, 0.6777, 0.0, 0.2975, 0.0, 0.3058, 0.0, 0.4876, 0.0, 0.5092, 0.0, 0.5207, 0.0, 0.6694, 0.0, 0.6546, 0.0, 0.3058, 0.0, 0.4876, 0.0, 0.5181, 0.0, 0.5289, 0.0, 0.6612, 0.0, 0.6419, 0.0, 0.3058, 0.0, 0.6529, 0.0, 0.6301, 0.0, 0.3058, 0.0, 0.6529, 0.0, 0.3058, 0.0, 0.314, 0.0, 0.4876, 0.0, 0.5266, 0.0, 0.5372, 0.0, 0.6446, 0.0, 0.618, 0.0, 0.314, 0.0, 0.4876, 0.0, 0.5351, 0.0, 0.5455, 0.0, 0.6364, 0.0, 0.6082, 0.0, 0.314, 0.0, 0.4876, 0.0, 0.5435, 0.0, 0.5537, 0.0, 0.6364, 0.0, 0.314, 0.0, 0.3223, 0.0, 0.6281, 0.0, 0.5973, 0.0, 0.3223, 0.0, 0.4876, 0.0, 0.5518, 0.0, 0.562, 0.0, 0.6198, 0.0, 0.5892, 0.0, 0.3223, 0.0, 0.4876, 0.0, 0.5601, 0.0, 0.5702, 0.0, 0.6116, 0.0, 0.5815, 0.0, 0.3223, 0.0, 0.4876, 0.0, 0.5685, 0.0, 0.5785, 0.0, 0.6033, 0.0, 0.5742, 0.0, 0.3223, 0.0, 0.4876, 0.0, 0.5768, 0.0, 0.5868, 0.0, 0.6033, 0.0, 0.3223, 0.0, 0.3306, 0.0, 0.595, 0.0, 0.5657, 0.0, 0.3306, 0.0, 0.4876, 0.0, 0.5851, 0.0, 0.595, 0.0, 0.4876, 0.0, 0.4053, 0.0, 0.3306, 0.0, 0.4876, 0.0, 0.3306, 0.0, 0.3388, 0.0, 0.4793, 0.0, 0.4876, 0.0, 0.3388, 0.0, 0.4711, 0.0, 0.4793, 0.0, 0.3388, 0.0, 0.4711, 0.0, 0.3388, 0.0, 0.3471, 0.0, 0.4628, 0.0, 0.4711, 0.0, 0.3471, 0.0, 0.4628, 0.0, 0.3471, 0.0, 0.3554, 0.0, 0.4545, 0.0, 0.4628, 0.0, 0.3554, 0.0, 0.4463, 0.0, 0.4545, 0.0, 0.3554, 0.0, 0.4463, 0.0, 0.3554, 0.0, 0.3636, 0.0, 0.438, 0.0, 0.4463, 0.0, 0.3636, 0.0, 0.4298, 0.0, 0.438, 0.0, 0.3636, 0.0, 0.4298, 0.0, 0.3636, 0.0, 0.3719, 0.0, 0.4215, 0.0, 0.4298, 0.0, 0.3719, 0.0, 0.4132, 0.0, 0.4215, 0.0, 0.3719, 0.0, 0.4132, 0.0, 0.3719, 0.0, 0.3802, 0.0, 0.405, 0.0, 0.4132, 0.0, 0.3802, 0.0, 0.3967, 0.0, 0.405, 0.0, 0.3802, 0.0, 0.3967, 0.0, 0.3802, 0.0, 0.3884, 0.0, 0.0, 0.0, 0.0, 0.0, 0.6667, 0.0, 0.0, 0.0, 1.0, 0.0, 1.0, 0.0, 0.3, 0.0, 0.3, 0.0, 0.5, 0.0, 0.3, 0.0, 0.6, 0.0, 0.6, 0.0, 0.6, 0.0, 0.7403, 0.0, 0.8, 0.0, 0.6, 0.0, 0.8, 0.0, 0.9, 0.0, 0.3, 0.0, 0.1, 0.0, 0.1, 0.0, 0.1, 0.0, 0.1, 0.0, 0.9, 0.0, 0.1, 0.0, 0.3091, 0.0, 1.0, 0.0, 0.3, 0.0, 0.2, 0.0, 0.2, 0.0, 0.0, 0.0, 0.1, 0.0, 1.0, 0.0, 0.0, 0.7693, 0.0, 1.0, 0.09091, 1.0, 0.09091, 0.7693, 0.09091, 0.2617, 0.09091, 0.0, 0.0, 0.0, 0.0, 0.2617, 0.09091, 0.7693, 0.09091, 0.7693, 0.1818, 0.7693, 0.1818, 0.7693, 0.1818, 0.2617, 0.1818, 0.2617, 0.09091, 0.2617, 0.09091, 0.2617, 0.2727, 0.7693, 0.1818, 1.0, 0.1818, 1.0, 0.2727, 0.7693, 0.1818, 0.2617, 0.2727, 0.0, 0.2727, 0.0, 0.1818, 0.2617, 0.2727, 0.7693, 0.3636, 1.0, 0.3636, 1.0, 0.2727, 0.7693, 0.3636, 0.2617, 0.2727, 0.0, 0.2727, 0.0, 0.3636, 0.2617, 0.4545, 0.7693, 0.3636, 1.0, 0.3636, 1.0, 0.4545, 0.7693, 0.4545, 0.0, 0.4545, 0.0, 0.4545, 0.2617, 0.4545, 0.2617, 0.4545, 0.7693, 0.4545, 0.7693, 0.5455, 0.7693, 0.5455, 0.7693, 0.5455, 0.2617, 0.5455, 0.2617, 0.4545, 0.2617, 0.4545, 0.2617, 0.5455, 0.7693, 0.5455, 1.0, 0.6364, 1.0, 0.6364, 0.7693, 0.6364, 0.0, 0.5455, 0.0, 0.5455, 0.2617, 0.6364, 0.2617, 0.7273, 0.7693, 0.6364, 1.0, 0.6364, 1.0, 0.7273, 0.7693, 0.7273, 0.0, 0.7273, 0.0, 0.7273, 0.2617, 0.7273, 0.2617, 0.7273, 0.7693, 0.7273, 1.0, 0.8182, 1.0, 0.8182, 0.7693, 0.8182, 0.2617, 0.8182, 0.0, 0.7273, 0.0, 0.7273, 0.2617, 0.8182, 1.0, 0.9091, 1.0, 0.9091, 0.7693, 0.8182, 0.7693, 0.9091, 0.2617, 0.9091, 0.0, 0.8182, 0.0, 0.8182, 0.2617, 1.0, 0.7693, 0.9091, 1.0, 0.9091, 1.0, 1.0, 0.7693, 0.9091, 0.2617, 1.0, 0.0, 1.0, 0.0, 0.9091, 0.2617, 0.0, 0.7693, 0.25, 1.0, 0.25, 1.0, 0.0, 0.7693, 0.25, 0.2617, 0.25, 0.2617, 0.0, 0.0, 0.0, 0.0, 0.5, 0.7693, 0.25, 1.0, 0.25, 1.0, 0.5, 0.7693, 0.5, 0.0, 0.5, 0.0, 0.5, 0.2617, 0.5, 0.2617, 0.5, 0.7693, 0.5, 0.7693, 0.75, 0.7693, 0.75, 0.7693, 0.75, 0.2617, 0.75, 0.2617, 0.5, 0.2617, 0.5, 0.2617, 0.7376, 0.2617, 1.0, 0.7693, 0.75, 1.0, 0.75, 1.0, 1.0, 0.7693, 0.75, 0.2617, 1.0, 0.0, 1.0, 0.0, 0.75, 0.2617, 5.374e-09, 0.7693, 0.0, 1.0, 0.008197, 1.0, 0.008197, 0.7693, 0.008197, 0.2617, 0.008197, 0.0, 0.0, 0.0, 0.0, 0.2617, 0.008197, 0.7693, 0.008197, 1.0, 0.01639, 1.0, 0.01639, 0.7693, 0.01639, 0.2617, 0.01639, 0.0, 0.008197, 0.0, 0.008197, 0.2617, 0.01639, 0.7693, 0.01639, 1.0, 0.02459, 1.0, 0.02459, 0.7693, 0.02459, 0.2617, 0.02459, 0.0, 0.01639, 0.0, 0.01639, 0.2617, 0.02459, 0.7693, 0.02459, 1.0, 0.03279, 1.0, 0.03279, 0.7693, 0.03279, 0.2617, 0.03279, 0.0, 0.02459, 0.0, 0.02459, 0.2617, 0.03279, 0.7693, 0.03279, 1.0, 0.04098, 1.0, 0.04098, 0.7693, 0.04098, 0.2617, 0.04098, 0.0, 0.03279, 0.0, 0.03279, 0.2617, 0.04098, 0.7693, 0.04098, 1.0, 0.04918, 1.0, 0.04918, 0.7693, 0.04918, 0.2617, 0.04918, 0.0, 0.04098, 0.0, 0.04098, 0.2617, 0.04918, 0.7693, 0.04918, 1.0, 0.05738, 1.0, 0.05738, 0.7693, 0.05738, 0.2617, 0.05738, 0.0, 0.04918, 0.0, 0.04918, 0.2617, 0.05738, 0.7693, 0.05738, 1.0, 0.06557, 1.0, 0.06557, 0.7693, 0.06557, 0.2617, 0.06557, 0.0, 0.05738, 0.0, 0.05738, 0.2617, 0.06557, 0.7693, 0.06557, 1.0, 0.07377, 1.0, 0.07377, 0.7693, 0.07377, 0.2617, 0.07377, 0.0, 0.06557, 0.0, 0.06557, 0.2617, 0.07377, 0.7693, 0.07377, 1.0, 0.08197, 1.0, 0.08197, 0.7693, 0.08197, 0.2617, 0.08197, 0.0, 0.07377, 0.0, 0.07377, 0.2617, 0.08197, 0.7693, 0.08197, 1.0, 0.09016, 1.0, 0.09016, 0.7693, 0.09016, 0.2617, 0.09016, 0.0, 0.08197, 0.0, 0.08197, 0.2617, 0.09016, 0.7693, 0.09016, 1.0, 0.09836, 1.0, 0.09836, 0.7693, 0.09836, 0.2617, 0.09836, 0.0, 0.09016, 0.0, 0.09016, 0.2617, 0.09836, 0.7693, 0.09836, 1.0, 0.1066, 1.0, 0.1066, 0.7693, 0.1066, 0.2617, 0.1066, 0.0, 0.09836, 0.0, 0.09836, 0.2617, 0.1066, 0.7693, 0.1066, 1.0, 0.1148, 1.0, 0.1148, 0.7693, 0.1148, 0.2617, 0.1148, 0.0, 0.1066, 0.0, 0.1066, 0.2617, 0.1148, 0.7693, 0.1148, 1.0, 0.123, 1.0, 0.123, 0.7693, 0.123, 0.2617, 0.123, 0.0, 0.1148, 0.0, 0.1148, 0.2617, 0.123, 0.7693, 0.123, 1.0, 0.1311, 1.0, 0.1311, 0.7693, 0.1311, 0.2617, 0.1311, 0.0, 0.123, 0.0, 0.123, 0.2617, 0.1311, 0.7693, 0.1311, 1.0, 0.1393, 1.0, 0.1393, 0.7693, 0.1393, 0.2617, 0.1393, 0.0, 0.1311, 0.0, 0.1311, 0.2617, 0.1393, 0.7693, 0.1393, 1.0, 0.1475, 1.0, 0.1475, 0.7693, 0.1475, 0.2617, 0.1475, 0.0, 0.1393, 0.0, 0.1393, 0.2617, 0.1475, 0.7693, 0.1475, 1.0, 0.1557, 1.0, 0.1557, 0.7693, 0.1557, 0.2617, 0.1557, 0.0, 0.1475, 0.0, 0.1475, 0.2617, 0.1557, 0.7693, 0.1557, 1.0, 0.1639, 1.0, 0.1639, 0.7693, 0.1639, 0.2617, 0.1639, 0.0, 0.1557, 0.0, 0.1557, 0.2617, 0.1639, 0.7693, 0.1639, 1.0, 0.1721, 1.0, 0.1721, 0.7693, 0.1721, 0.2617, 0.1721, 0.0, 0.1639, 0.0, 0.1639, 0.2617, 0.1721, 0.7693, 0.1721, 1.0, 0.1803, 1.0, 0.1803, 0.7693, 0.1803, 0.2617, 0.1803, 0.0, 0.1721, 0.0, 0.1721, 0.2617, 0.1803, 0.7693, 0.1803, 1.0, 0.1885, 1.0, 0.1885, 0.7693, 0.1885, 0.2617, 0.1885, 0.0, 0.1803, 0.0, 0.1803, 0.2617, 0.1885, 0.7693, 0.1885, 1.0, 0.1967, 1.0, 0.1967, 0.7693, 0.1967, 0.2617, 0.1967, 0.0, 0.1885, 0.0, 0.1885, 0.2617, 0.1967, 0.7693, 0.1967, 1.0, 0.2049, 1.0, 0.2049, 0.7693, 0.2049, 0.2617, 0.2049, 0.0, 0.1967, 0.0, 0.1967, 0.2617, 0.2049, 0.7693, 0.2049, 1.0, 0.2131, 1.0, 0.2131, 0.7693, 0.2131, 0.0, 0.2049, 0.0, 0.2049, 0.2617, 0.2131, 0.2617, 0.2131, 1.0, 0.2213, 1.0, 0.2213, 0.7693, 0.2131, 0.7693, 0.2213, 0.2617, 0.2213, 0.0, 0.2131, 0.0, 0.2131, 0.2617, 0.2213, 0.7693, 0.2213, 1.0, 0.2295, 1.0, 0.2295, 0.7693, 0.2295, 0.0, 0.2213, 0.0, 0.2213, 0.2617, 0.2295, 0.2617, 0.2295, 0.7693, 0.2295, 1.0, 0.2377, 1.0, 0.2377, 0.7693, 0.2377, 0.0, 0.2295, 0.0, 0.2295, 0.2617, 0.2377, 0.2617, 0.2377, 0.7693, 0.2377, 1.0, 0.2459, 1.0, 0.2459, 0.7693, 0.2459, 0.0, 0.2377, 0.0, 0.2377, 0.2617, 0.2459, 0.2617, 0.2459, 0.7693, 0.2459, 1.0, 0.2541, 1.0, 0.2541, 0.7693, 0.2541, 0.0, 0.2459, 0.0, 0.2459, 0.2617, 0.2541, 0.2617, 0.2541, 0.7693, 0.2541, 1.0, 0.2623, 1.0, 0.2623, 0.7693, 0.2623, 0.0, 0.2541, 0.0, 0.2541, 0.2617, 0.2623, 0.2617, 0.2623, 0.7693, 0.2623, 1.0, 0.2705, 1.0, 0.2705, 0.7693, 0.2705, 0.2617, 0.2705, 0.0, 0.2623, 0.0, 0.2623, 0.2617, 0.2705, 0.7693, 0.2705, 1.0, 0.2787, 1.0, 0.2787, 0.7693, 0.2787, 0.2617, 0.2787, 0.0, 0.2705, 0.0, 0.2705, 0.2617, 0.2787, 0.7693, 0.2787, 1.0, 0.2869, 1.0, 0.2869, 0.7693, 0.2869, 0.2617, 0.2869, 0.0, 0.2787, 0.0, 0.2787, 0.2617, 0.2869, 0.7693, 0.2869, 1.0, 0.2951, 1.0, 0.2951, 0.7693, 0.2951, 0.2617, 0.2951, 0.0, 0.2869, 0.0, 0.2869, 0.2617, 0.2951, 0.7693, 0.2951, 1.0, 0.3033, 1.0, 0.3033, 0.7693, 0.3033, 0.2617, 0.3033, 0.0, 0.2951, 0.0, 0.2951, 0.2617, 0.3033, 0.7693, 0.3033, 1.0, 0.3115, 1.0, 0.3115, 0.7693, 0.3115, 0.2617, 0.3115, 0.0, 0.3033, 0.0, 0.3033, 0.2617, 0.3115, 0.7693, 0.3115, 1.0, 0.3197, 1.0, 0.3197, 0.7693, 0.3197, 0.2617, 0.3197, 0.0, 0.3115, 0.0, 0.3115, 0.2617, 0.3197, 0.7693, 0.3197, 1.0, 0.3279, 1.0, 0.3279, 0.7693, 0.3279, 0.2617, 0.3279, 0.0, 0.3197, 0.0, 0.3197, 0.2617, 0.3279, 0.7693, 0.3279, 1.0, 0.3361, 1.0, 0.3361, 0.7693, 0.3361, 0.2617, 0.3361, 0.0, 0.3279, 0.0, 0.3279, 0.2617, 0.3361, 0.7693, 0.3361, 1.0, 0.3443, 1.0, 0.3443, 0.7693, 0.3443, 0.2617, 0.3443, 0.0, 0.3361, 0.0, 0.3361, 0.2617, 0.3443, 0.7693, 0.3443, 1.0, 0.3525, 1.0, 0.3525, 0.7693, 0.3525, 0.2617, 0.3525, 0.0, 0.3443, 0.0, 0.3443, 0.2617, 0.3525, 0.7693, 0.3525, 1.0, 0.3607, 1.0, 0.3607, 0.7693, 0.3607, 0.2617, 0.3607, 0.0, 0.3525, 0.0, 0.3525, 0.2617, 0.3607, 0.7693, 0.3607, 1.0, 0.3689, 1.0, 0.3689, 0.7693, 0.3689, 0.2617, 0.3689, 0.0, 0.3607, 0.0, 0.3607, 0.2617, 0.3689, 0.7693, 0.3689, 1.0, 0.377, 1.0, 0.377, 0.7693, 0.377, 0.2617, 0.377, 0.0, 0.3689, 0.0, 0.3689, 0.2617, 0.377, 0.7693, 0.377, 1.0, 0.3852, 1.0, 0.3852, 0.7693, 0.3852, 0.2617, 0.3852, 0.0, 0.377, 0.0, 0.377, 0.2617, 0.3852, 0.7693, 0.3852, 1.0, 0.3934, 1.0, 0.3934, 0.7693, 0.3934, 0.2617, 0.3934, 0.0, 0.3852, 0.0, 0.3852, 0.2617, 0.3934, 0.7693, 0.3934, 1.0, 0.4016, 1.0, 0.4016, 0.7693, 0.4016, 0.2617, 0.4016, 0.0, 0.3934, 0.0, 0.3934, 0.2617, 0.4016, 0.7693, 0.4016, 1.0, 0.4098, 1.0, 0.4098, 0.7693, 0.4098, 0.2617, 0.4098, 0.0, 0.4016, 0.0, 0.4016, 0.2617, 0.4098, 0.7693, 0.4098, 1.0, 0.418, 1.0, 0.418, 0.7693, 0.418, 0.2617, 0.418, 0.0, 0.4098, 0.0, 0.4098, 0.2617, 0.418, 0.7693, 0.418, 1.0, 0.4262, 1.0, 0.4262, 0.7693, 0.4262, 0.2617, 0.4262, 0.0, 0.418, 0.0, 0.418, 0.2617, 0.4262, 0.7693, 0.4262, 1.0, 0.4344, 1.0, 0.4344, 0.7693, 0.4344, 0.2617, 0.4344, 0.0, 0.4262, 0.0, 0.4262, 0.2617, 0.4344, 0.7693, 0.4344, 1.0, 0.4426, 1.0, 0.4426, 0.7693, 0.4426, 0.2617, 0.4426, 0.0, 0.4344, 0.0, 0.4344, 0.2617, 0.4426, 0.7693, 0.4426, 1.0, 0.4508, 1.0, 0.4508, 0.7693, 0.4508, 0.2617, 0.4508, 0.0, 0.4426, 0.0, 0.4426, 0.2617, 0.4508, 0.7693, 0.4508, 1.0, 0.459, 1.0, 0.459, 0.7693, 0.459, 0.2617, 0.459, 0.0, 0.4508, 0.0, 0.4508, 0.2617, 0.459, 0.7693, 0.459, 1.0, 0.4672, 1.0, 0.4672, 0.7693, 0.4672, 0.2617, 0.4672, 0.0, 0.459, 0.0, 0.459, 0.2617, 0.4672, 0.7693, 0.4672, 1.0, 0.4754, 1.0, 0.4754, 0.7693, 0.4754, 0.2617, 0.4754, 0.0, 0.4672, 0.0, 0.4672, 0.2617, 0.4754, 0.7693, 0.4754, 1.0, 0.4836, 1.0, 0.4836, 0.7693, 0.4836, 0.2617, 0.4836, 0.0, 0.4754, 0.0, 0.4754, 0.2617, 0.4827, 0.2617, 0.4836, 0.7693, 0.4836, 0.7693, 0.4918, 0.7693, 0.4918, 0.7693, 0.4918, 0.2617, 0.4836, 0.0, 0.4836, 0.0, 0.4918, 0.2617, 0.4918, 0.7693, 0.4918, 1.0, 0.5, 1.0, 0.5, 0.7693, 0.5, 0.2617, 0.5, 0.0, 0.4918, 0.0, 0.4918, 0.2617, 0.5, 0.7693, 0.5, 1.0, 0.5082, 1.0, 0.5082, 0.7693, 0.5082, 0.2617, 0.5082, 0.0, 0.5, 0.0, 0.5, 0.2617, 0.5082, 0.7693, 0.5082, 1.0, 0.5164, 1.0, 0.5164, 0.7693, 0.5164, 0.0, 0.5082, 0.0, 0.5082, 0.2617, 0.5164, 0.2617, 0.5164, 0.7693, 0.5164, 1.0, 0.5246, 1.0, 0.5246, 0.7693, 0.5246, 0.0, 0.5164, 0.0, 0.5164, 0.2617, 0.5246, 0.2617, 0.5246, 0.7693, 0.5246, 1.0, 0.5328, 1.0, 0.5328, 0.7693, 0.5328, 0.0, 0.5246, 0.0, 0.5246, 0.2617, 0.5328, 0.2617, 0.5328, 0.7693, 0.5328, 1.0, 0.541, 1.0, 0.541, 0.7693, 0.541, 0.0, 0.5328, 0.0, 0.5328, 0.2617, 0.541, 0.2617, 0.541, 0.7693, 0.541, 1.0, 0.5492, 1.0, 0.5492, 0.7693, 0.5492, 0.0, 0.541, 0.0, 0.541, 0.2617, 0.5492, 0.2617, 0.5492, 0.7693, 0.5492, 1.0, 0.5574, 1.0, 0.5574, 0.7693, 0.5574, 0.0, 0.5492, 0.0, 0.5492, 0.2617, 0.5574, 0.2617, 0.5574, 0.7693, 0.5574, 1.0, 0.5656, 1.0, 0.5656, 0.7693, 0.5656, 0.0, 0.5574, 0.0, 0.5574, 0.2617, 0.5656, 0.2617, 0.5656, 0.7693, 0.5656, 1.0, 0.5738, 1.0, 0.5738, 0.7693, 0.5738, 0.0, 0.5656, 0.0, 0.5656, 0.2617, 0.5738, 0.2617, 0.5738, 0.7693, 0.5738, 1.0, 0.582, 1.0, 0.582, 0.7693, 0.582, 0.0, 0.5738, 0.0, 0.5738, 0.2617, 0.582, 0.2617, 0.582, 1.0, 0.5902, 1.0, 0.5902, 0.7693, 0.582, 0.7693, 0.5902, 0.2617, 0.5902, 0.0, 0.582, 0.0, 0.582, 0.2617, 0.5902, 0.7693, 0.5902, 1.0, 0.5984, 1.0, 0.5984, 0.7693, 0.5984, 0.0, 0.5902, 0.0, 0.5902, 0.2617, 0.5984, 0.2617, 0.5984, 0.7693, 0.5984, 1.0, 0.6066, 1.0, 0.6066, 0.7693, 0.6066, 0.0, 0.5984, 0.0, 0.5984, 0.2617, 0.6066, 0.2617, 0.6066, 0.7693, 0.6066, 1.0, 0.6148, 1.0, 0.6148, 0.7693, 0.6148, 0.0, 0.6066, 0.0, 0.6066, 0.2617, 0.6148, 0.2617, 0.6148, 1.0, 0.623, 1.0, 0.623, 0.7693, 0.6148, 0.7693, 0.623, 0.0, 0.6148, 0.0, 0.6148, 0.2617, 0.623, 0.2617, 0.623, 0.7693, 0.623, 1.0, 0.6311, 1.0, 0.6311, 0.7693, 0.6311, 0.0, 0.623, 0.0, 0.623, 0.2617, 0.6311, 0.2617, 0.6311, 0.7693, 0.6311, 1.0, 0.6393, 1.0, 0.6393, 0.7693, 0.6393, 0.0, 0.6311, 0.0, 0.6311, 0.2617, 0.6393, 0.2617, 0.6393, 0.7693, 0.6393, 1.0, 0.6475, 1.0, 0.6475, 0.7693, 0.6475, 0.0, 0.6393, 0.0, 0.6393, 0.2617, 0.6475, 0.2617, 0.6475, 0.7693, 0.6475, 1.0, 0.6557, 1.0, 0.6557, 0.7693, 0.6557, 0.0, 0.6475, 0.0, 0.6475, 0.2617, 0.6557, 0.2617, 0.6557, 0.7693, 0.6557, 1.0, 0.6639, 1.0, 0.6639, 0.7693, 0.6639, 0.0, 0.6557, 0.0, 0.6557, 0.2617, 0.6639, 0.2617, 0.6639, 0.7693, 0.6639, 1.0, 0.6721, 1.0, 0.6721, 0.7693, 0.6721, 0.0, 0.6639, 0.0, 0.6639, 0.2617, 0.6721, 0.2617, 0.6721, 0.7693, 0.6721, 1.0, 0.6803, 1.0, 0.6803, 0.7693, 0.6803, 0.0, 0.6721, 0.0, 0.6721, 0.2617, 0.6803, 0.2617, 0.6803, 0.7693, 0.6803, 1.0, 0.6885, 1.0, 0.6885, 0.7693, 0.6885, 0.0, 0.6803, 0.0, 0.6803, 0.2617, 0.6885, 0.2617, 0.6885, 0.7693, 0.6885, 1.0, 0.6967, 1.0, 0.6967, 0.7693, 0.6967, 0.0, 0.6885, 0.0, 0.6885, 0.2617, 0.6967, 0.2617, 0.6967, 0.7693, 0.6967, 1.0, 0.7049, 1.0, 0.7049, 0.7693, 0.7049, 0.0, 0.6967, 0.0, 0.6967, 0.2617, 0.7049, 0.2617, 0.7049, 0.7693, 0.7049, 1.0, 0.7131, 1.0, 0.7131, 0.7693, 0.7131, 0.0, 0.7049, 0.0, 0.7049, 0.2617, 0.7131, 0.2617, 0.7131, 0.7693, 0.7131, 1.0, 0.7213, 1.0, 0.7213, 0.7693, 0.7213, 0.2617, 0.7213, 0.0, 0.7131, 0.0, 0.7131, 0.2617, 0.7213, 0.7693, 0.7213, 1.0, 0.7295, 1.0, 0.7295, 0.7693, 0.7295, 0.2617, 0.7295, 0.0, 0.7213, 0.0, 0.7213, 0.2617, 0.7295, 0.7693, 0.7295, 1.0, 0.7377, 1.0, 0.7377, 0.7693, 0.7377, 0.2617, 0.7377, 0.0, 0.7295, 0.0, 0.7295, 0.2617, 0.7377, 0.7693, 0.7377, 1.0, 0.7459, 1.0, 0.7459, 0.7693, 0.7459, 0.2617, 0.7459, 0.0, 0.7377, 0.0, 0.7377, 0.2617, 0.7459, 0.7693, 0.7459, 1.0, 0.7541, 1.0, 0.7541, 0.7693, 0.7541, 0.2617, 0.7541, 0.0, 0.7459, 0.0, 0.7459, 0.2617, 0.7541, 0.7693, 0.7541, 1.0, 0.7623, 1.0, 0.7623, 0.7693, 0.7623, 0.2617, 0.7623, 0.0, 0.7541, 0.0, 0.7541, 0.2617, 0.7623, 1.0, 0.7705, 1.0, 0.7705, 0.7693, 0.7623, 0.7693, 0.7705, 0.0, 0.7623, 0.0, 0.7623, 0.2617, 0.7705, 0.2617, 0.7705, 0.7693, 0.7705, 1.0, 0.7787, 1.0, 0.7787, 0.7693, 0.7787, 0.0, 0.7705, 0.0, 0.7705, 0.2617, 0.7787, 0.2617, 0.7787, 0.7693, 0.7787, 1.0, 0.7869, 1.0, 0.7869, 0.7693, 0.7869, 0.0, 0.7787, 0.0, 0.7787, 0.2617, 0.7869, 0.2617, 0.7869, 0.7693, 0.7869, 1.0, 0.7951, 1.0, 0.7951, 0.7693, 0.7951, 0.0, 0.7869, 0.0, 0.7869, 0.2617, 0.7951, 0.2617, 0.7951, 0.7693, 0.7951, 1.0, 0.8033, 1.0, 0.8033, 0.7693, 0.8033, 0.0, 0.7951, 0.0, 0.7951, 0.2617, 0.8033, 0.2617, 0.8033, 0.7693, 0.8033, 1.0, 0.8115, 1.0, 0.8115, 0.7693, 0.8115, 0.0, 0.8033, 0.0, 0.8033, 0.2617, 0.8115, 0.2617, 0.8115, 0.7693, 0.8115, 1.0, 0.8197, 1.0, 0.8197, 0.7693, 0.8197, 0.0, 0.8115, 0.0, 0.8115, 0.2617, 0.8197, 0.2617, 0.8197, 0.7693, 0.8197, 1.0, 0.8279, 1.0, 0.8279, 0.7693, 0.8279, 0.0, 0.8197, 0.0, 0.8197, 0.2617, 0.8279, 0.2617, 0.8279, 0.7693, 0.8279, 1.0, 0.8361, 1.0, 0.8361, 0.7693, 0.8361, 0.0, 0.8279, 0.0, 0.8279, 0.2617, 0.8361, 0.2617, 0.8361, 0.7693, 0.8361, 1.0, 0.8443, 1.0, 0.8443, 0.7693, 0.8443, 0.0, 0.8361, 0.0, 0.8361, 0.2617, 0.8443, 0.2617, 0.8443, 0.7693, 0.8443, 1.0, 0.8525, 1.0, 0.8525, 0.7693, 0.8525, 0.0, 0.8443, 0.0, 0.8443, 0.2617, 0.8525, 0.2617, 0.8525, 0.7693, 0.8525, 1.0, 0.8607, 1.0, 0.8607, 0.7693, 0.8607, 0.0, 0.8525, 0.0, 0.8525, 0.2617, 0.8607, 0.2617, 0.8607, 0.7693, 0.8607, 1.0, 0.8689, 1.0, 0.8689, 0.7693, 0.8689, 0.0, 0.8607, 0.0, 0.8607, 0.2617, 0.8689, 0.2617, 0.8689, 0.7693, 0.8689, 1.0, 0.877, 1.0, 0.877, 0.7693, 0.877, 0.0, 0.8689, 0.0, 0.8689, 0.2617, 0.877, 0.2617, 0.877, 0.7693, 0.877, 1.0, 0.8852, 1.0, 0.8852, 0.7693, 0.8852, 0.0, 0.877, 0.0, 0.877, 0.2617, 0.8852, 0.2617, 0.8852, 0.7693, 0.8852, 1.0, 0.8934, 1.0, 0.8934, 0.7693, 0.8934, 0.0, 0.8852, 0.0, 0.8852, 0.2617, 0.8934, 0.2617, 0.8934, 0.7693, 0.8934, 1.0, 0.9016, 1.0, 0.9016, 0.7693, 0.9016, 0.0, 0.8934, 0.0, 0.8934, 0.2617, 0.9016, 0.2617, 0.9016, 0.7693, 0.9016, 1.0, 0.9098, 1.0, 0.9098, 0.7693, 0.9098, 0.0, 0.9016, 0.0, 0.9016, 0.2617, 0.9098, 0.2617, 0.9098, 0.7693, 0.9098, 1.0, 0.918, 1.0, 0.918, 0.7693, 0.918, 0.0, 0.9098, 0.0, 0.9098, 0.2617, 0.918, 0.2617, 0.918, 0.7693, 0.918, 1.0, 0.9262, 1.0, 0.9262, 0.7693, 0.9262, 0.0, 0.918, 0.0, 0.918, 0.2617, 0.9262, 0.2617, 0.9262, 0.7693, 0.9262, 1.0, 0.9344, 1.0, 0.9344, 0.7693, 0.9344, 0.0, 0.9262, 0.0, 0.9262, 0.2617, 0.9344, 0.2617, 0.9344, 0.7693, 0.9344, 1.0, 0.9426, 1.0, 0.9426, 0.7693, 0.9426, 0.0, 0.9344, 0.0, 0.9344, 0.2617, 0.9426, 0.2617, 0.9426, 0.7693, 0.9426, 1.0, 0.9508, 1.0, 0.9508, 0.7693, 0.9508, 0.0, 0.9426, 0.0, 0.9426, 0.2617, 0.9508, 0.2617, 0.9508, 0.7693, 0.9508, 1.0, 0.959, 1.0, 0.959, 0.7693, 0.959, 0.0, 0.9508, 0.0, 0.9508, 0.2617, 0.959, 0.2617, 0.959, 0.7693, 0.959, 1.0, 0.9672, 1.0, 0.9672, 0.7693, 0.9672, 0.0, 0.959, 0.0, 0.959, 0.2617, 0.9672, 0.2617, 0.9672, 0.7693, 0.9672, 1.0, 0.9754, 1.0, 0.9754, 0.7693, 0.9754, 0.0, 0.9672, 0.0, 0.9672, 0.2617, 0.9754, 0.2617, 0.9754, 0.7693, 0.9754, 1.0, 0.9836, 1.0, 0.9836, 0.7693, 0.9836, 0.0, 0.9754, 0.0, 0.9754, 0.2617, 0.9836, 0.2617, 0.9836, 0.7693, 0.9836, 0.7693, 0.9918, 0.7693, 0.9918, 0.7693, 0.9918, 0.2617, 0.9918, 0.2617, 0.9836, 0.2617, 0.9836, 0.2617, 0.9918, 0.7693, 0.9918, 1.0, 1.0, 1.0, 1.0, 0.7693, 1.0, 0.2617, 1.0, 0.0, 0.9918, 0.0, 0.9918, 0.2617, 0.0, 0.7693, 0.0, 0.7693, 0.125, 0.7693, 0.125, 0.7693, 0.125, 0.2617, 0.125, 0.2617, 0.0, 0.2617, 0.0, 0.2617, 0.25, 0.7693, 0.125, 1.0, 0.125, 1.0, 0.25, 0.7693, 0.125, 0.2617, 0.25, 0.0, 0.25, 0.0, 0.125, 0.2617, 0.25, 0.7693, 0.375, 1.0, 0.375, 1.0, 0.25, 0.7693, 0.375, 0.2617, 0.25, 0.0, 0.25, 0.0, 0.375, 0.2617, 0.5, 0.7693, 0.375, 1.0, 0.375, 1.0, 0.5, 0.7693, 0.375, 0.2617, 0.5, 0.0, 0.5, 0.0, 0.375, 0.2617, 0.5, 0.7693, 0.5, 0.7693, 0.625, 0.7693, 0.625, 0.7693, 0.625, 0.2617, 0.5, 0.0, 0.5, 0.0, 0.625, 0.2617, 0.625, 1.0, 0.625, 1.0, 0.625, 0.7693, 0.625, 0.7693, 0.75, 0.2617, 0.75, 0.0, 0.75, 0.0, 0.75, 0.2617, 0.75, 0.7693, 0.75, 0.7693, 0.875, 0.7693, 0.875, 0.7693, 0.875, 0.2617, 0.875, 0.2617, 0.75, 0.2617, 0.75, 0.2617, 1.0, 0.7693, 0.875, 1.0, 0.875, 1.0, 1.0, 0.7693, 0.875, 0.2617, 1.0, 0.0, 1.0, 0.0, 0.875, 0.2617])
me_cube_001.materials.append(mat_material_002)
me_cube_001.use_remesh_fix_poles = True
me_cube_001.use_remesh_preserve_attributes = False
me_cube_001.update()

# ---- objects
ob_cylinder = bpy.data.objects.new('Cylinder', me_cylinder)
ob_cube = bpy.data.objects.new('Cube', me_cube_001)

# ---- transforms, parenting, visibility, modifiers, constraints
ob_cylinder.location = (0.0, 0.0, 3.0)
ob_cylinder.scale = (0.25, 0.25, 3.0)
ob_cube.location = (0.0, -1.5, 5.5)
ob_cube.scale = (0.1, 1.5, 0.5)

# ---- collection membership
col_collection.objects.link(ob_cylinder)
col_collection.objects.link(ob_cube)

# ---- scene / render settings (as saved in the file)
scene.frame_start = 1; scene.frame_end = 250; scene.frame_set(1)
scene.render.engine = 'BLENDER_EEVEE_NEXT'
scene.cycles.sampling_pattern = 'TABULATED_SOBOL'
scene.cycles.use_light_tree = False
scene.view_settings.view_transform = 'Filmic'
bpy.context.view_layer.update()

# ---- added for rendering (the .blend has no active camera and no usable light): camera, sun
cam_auto = bpy.data.cameras.new('AutoCamera')
cam_auto.lens = 50.0
cam_auto.sensor_width = 36.0
cam_auto.clip_end = 1000.0
ob_auto_camera = bpy.data.objects.new('AutoCamera', cam_auto)
scene.collection.objects.link(ob_auto_camera)
ob_auto_camera.location = (6.30469, -8.91121, 8.04375)
ob_auto_camera.rotation_euler = (1.09748, -7.21219e-08, 0.694738)
scene.camera = ob_auto_camera
light_auto_sun = bpy.data.lights.new('AutoSun', 'SUN')
light_auto_sun.energy = 3.0
light_auto_sun.angle = 0.0523599
ob_auto_sun = bpy.data.objects.new('AutoSun', light_auto_sun)
scene.collection.objects.link(ob_auto_sun)
ob_auto_sun.rotation_euler = (0.872665, 0.174533, 0.523599)
bpy.context.view_layer.update()
